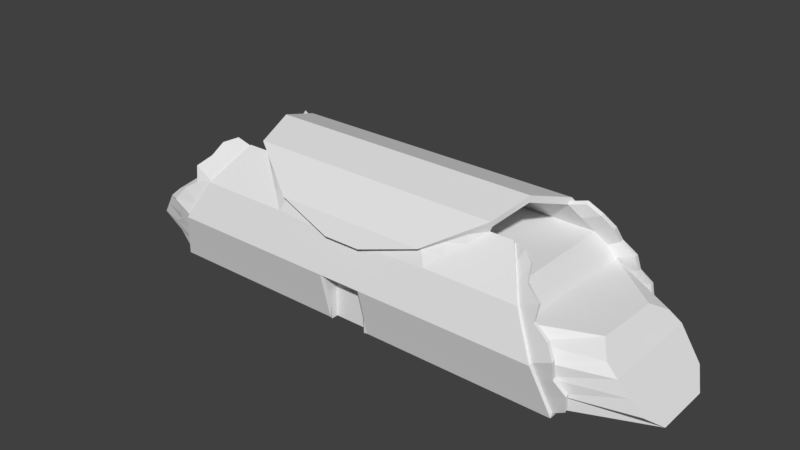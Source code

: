 # Source: BurritoHouse.blend  (saved by Blender 2.78.0; exported with 4.5.12 LTS)
import bpy
from mathutils import Matrix  # noqa: F401  (used for matrix-valued properties, if any)

bpy.ops.wm.read_factory_settings(use_empty=True)
scene = bpy.context.scene
scene.name = 'Scene'

# ---- collections
col_collection_1 = bpy.data.collections.new('Collection 1'); scene.collection.children.link(col_collection_1)

# ---- world
world_world = bpy.data.worlds.new('World'); scene.world = world_world
world_world.color = (0.05088, 0.05088, 0.05088)
world_world.use_sun_shadow = False
world_world.sun_shadow_jitter_overblur = 0.0
world_world.cycles.sampling_method = 'MANUAL'

# ---- meshes
me_cylinder = bpy.data.meshes.new('Cylinder')
me_cylinder.from_pydata([(1.201, 1.189, -3.567), (1.201, 1.189, 3.567), (0.3879, 1.38, -3.31), (0.3879, 1.38, 3.31), (-0.2409, 1.263, -2.94), (-0.2409, 1.263, 2.94), (-0.9694, 0.7592, -2.503), (-0.9694, 0.7592, 2.503), (1.201, 0.0, -3.567), (1.201, 0.0, 3.567), (1.201, -1.189, -3.567), (1.201, -1.189, 3.567), (0.3879, -1.38, -3.31), (0.3879, -1.38, 3.31), (-0.2696, -1.171, -2.94), (-0.2696, -1.171, 2.94), (-0.8629, -0.6473, -2.503), (-0.8629, -0.6473, 2.503), (-1.23, -0.02364, -2.318), (-1.23, -0.02364, 2.318), (-1.039, -0.6999, -2.155), (-1.039, -0.6999, 2.155), (-0.522, -1.163, -1.285), (-0.522, -1.163, 1.285), (-0.2409, -1.304, -0.315), (-0.2409, -1.304, 0.315), (1.086, 1.061, -3.569), (1.086, 1.061, 3.569), (0.3462, 1.236, -3.311), (0.3462, 1.236, 3.311), (-0.2192, 1.126, -2.941), (-0.2192, 1.126, 2.941), (-0.8892, 0.6703, -2.504), (-0.8892, 0.6703, 2.504), (1.086, -0.02068, -3.569), (1.086, -0.02068, 3.569), (1.086, -1.103, -3.569), (1.086, -1.103, 3.569), (0.3462, -1.277, -3.311), (0.3462, -1.277, 3.311), (-0.2592, -1.084, -2.941), (-0.2592, -1.084, 2.941), (-0.7922, -0.6099, -2.504), (-0.7922, -0.6099, 2.504), (-1.127, -0.0422, -2.319), (-1.127, -0.0422, 2.319), (-0.9522, -0.6578, -2.156), (-0.9522, -0.6578, 2.156), (-0.482, -1.079, -1.285), (-0.482, -1.079, 1.285), (-0.2261, -1.207, -0.3151), (-0.2261, -1.207, 0.3151), (1.201, 0.0, 0.3881), (1.201, 1.189, 0.3881), (0.3879, 1.38, 0.3601), (-0.2409, 1.263, 0.3199), (-0.9694, 0.7592, 0.2723), (1.201, -1.189, 0.3725), (0.3879, -1.38, 0.3725), (-0.2224, -1.188, 0.3199), (-0.8629, -0.6473, 0.2723), (-1.23, -0.02364, 0.2522), (-1.039, -0.6999, 0.2344), (-0.522, -1.163, 0.1398), (-0.2409, -1.304, 0.03427), (-0.8892, 0.6703, 0.2724), (-0.7922, -0.6099, 0.2724), (-1.127, -0.0422, 0.2523), (-0.9522, -0.6578, 0.2345), (-0.502, -1.121, 1.285), (-0.2261, -1.207, 0.03428), (1.201, 0.0, -0.3841), (1.201, 1.189, -0.3841), (0.3879, 1.38, -0.3564), (-0.2409, 1.263, -0.3166), (-0.9694, 0.7592, -0.2695), (1.201, -1.189, -0.368), (0.3879, -1.38, -0.368), (-0.2224, -1.188, -0.3166), (-0.8629, -0.6473, -0.2695), (-1.23, -0.02364, -0.2496), (-1.039, -0.6999, -0.232), (-0.522, -1.163, -0.1383), (-0.2409, -1.304, -0.03391), (-0.8892, 0.6703, -0.2696), (-0.7922, -0.6099, -0.2696), (-1.127, -0.0422, -0.2497), (-0.9522, -0.6578, -0.2321), (-0.9954, -0.6789, 2.155), (-0.2261, -1.207, -0.03393), (1.201, 0.0, 1.69), (1.201, 1.189, 1.69), (0.3879, 1.38, 1.567), (-0.2409, 1.263, 1.392), (-0.9694, 0.7592, 1.185), (1.201, -1.189, 1.69), (0.3879, -1.38, 1.567), (-0.2696, -1.171, 1.392), (-0.8629, -0.6473, 2.113), (-1.23, -0.02364, 1.098), (-1.039, -0.6999, 1.021), (-0.522, -1.163, 0.6085), (-0.2409, -1.304, 0.1492), (-0.8892, 0.6703, 1.186), (-0.7922, -0.6099, 1.186), (-1.127, -0.0422, 1.098), (-0.9522, -0.6578, 1.021), (1.143, -1.146, 3.568), (-0.2261, -1.207, 0.1492), (1.201, 0.0, -1.669), (1.201, 1.189, -1.669), (0.3879, 1.38, -1.549), (-0.2409, 1.263, -1.376), (-0.9694, 0.7592, -1.171), (1.201, -1.189, -1.669), (0.3879, -1.38, -1.549), (-0.2696, -1.171, -1.376), (-0.8629, -0.6473, -2.134), (-1.23, -0.02364, -1.085), (-1.039, -0.6999, -1.008), (-0.522, -1.163, -0.6012), (-0.2409, -1.304, -0.1474), (-0.8892, 0.6703, -1.172), (-0.7922, -0.6099, -1.172), (-1.127, -0.0422, -1.085), (-0.9522, -0.6578, -1.009), (0.3671, -1.329, 3.31), (-0.2261, -1.207, -0.1475), (-0.9293, 0.7147, -2.503), (-0.2301, 1.195, -2.941), (-1.178, -0.03292, -2.319), (-0.2335, -1.256, 0.315), (-0.2335, -1.256, -0.315), (-0.2301, 1.195, 2.941), (-0.9293, 0.7147, 2.503), (-1.178, -0.03292, 2.319), (0.3671, 1.308, -3.31), (1.143, 1.125, -3.568), (0.3671, -1.329, -3.31), (-0.2644, -1.127, -2.941), (-0.502, -1.121, -1.285), (1.143, 1.125, 3.568), (0.3671, 1.308, 3.31), (-0.2644, -1.127, 2.941), (1.143, -0.01034, -3.568), (1.143, -1.146, -3.568), (-0.9954, -0.6789, -2.155), (-0.8275, -0.6286, -2.503), (-0.8275, -0.6286, 2.503), (1.143, -0.01034, 3.568), (-0.8275, -0.6286, 0.2723), (-0.2335, -1.256, 0.03427), (-0.2335, -1.256, -0.03392), (-0.8275, -0.6286, -0.2695), (-0.8275, -0.6286, 1.65), (-0.2335, -1.256, 0.1492), (-0.2335, -1.256, -0.1474), (-0.8275, -0.6286, -1.653), (0.2174, 1.236, 3.615), (0.8243, 1.153, 3.755), (-0.3042, 1.164, 3.116), (-0.9263, 0.778, 2.736), (0.2174, -1.277, 3.615), (0.9413, -1.152, 3.787), (-0.388, -1.084, 3.245), (-0.7927, -0.6875, 2.721), (0.2382, -1.329, 3.614), (-0.315, 1.232, 3.115), (0.8816, 1.216, 3.754), (-0.3932, -1.127, 3.244), (-0.9664, 0.8224, 2.736), (0.9986, -1.196, 3.786), (0.2382, 1.308, 3.614), (-0.828, -0.7063, 2.72), (0.902, 1.112, -3.734), (0.1585, 1.236, -3.642), (-0.4268, 1.132, -3.326), (-0.8997, 0.789, -2.74), (0.883, -1.103, -3.739), (0.1585, -1.277, -3.642), (-0.4469, -1.084, -3.273), (-0.869, -0.6099, -2.799), (-0.9398, 0.8334, -2.739), (0.1793, 1.308, -3.642), (0.1793, -1.329, -3.642), (-0.9043, -0.6286, -2.799), (-0.4376, 1.2, -3.325), (0.9593, 1.176, -3.733), (-0.4521, -1.127, -3.272), (0.9403, -1.146, -3.738), (0.1687, -1.311, -3.186), (-0.05044, -1.241, -3.063), (-0.05044, -1.241, 3.063), (0.1687, -1.311, 3.186), (0.1444, -1.213, -3.188), (-0.05739, -1.148, -3.065), (-0.05739, -1.148, 3.065), (0.1444, -1.213, 3.188), (0.1687, -1.311, 0.3686), (-0.05044, -1.241, 0.3333), (0.1687, -1.311, -0.368), (-0.05044, -1.241, -0.3298), (0.1687, -1.311, 1.509), (-0.05044, -1.241, 1.451), (0.1687, -1.311, -1.491), (-0.05044, -1.241, -1.434), (-0.05391, -1.195, 3.064), (0.1566, -1.262, 3.187), (0.1566, -1.262, -3.187), (-0.05392, -1.195, -3.064), (-0.1348, -1.148, 3.223), (0.01558, -1.213, 3.491), (-0.1314, -1.194, 3.222), (0.02775, -1.262, 3.491), (-0.08399, -1.213, -3.434), (-0.2155, -1.148, -3.218), (-0.07182, -1.262, -3.433), (-0.2121, -1.195, -3.218), (-0.4674, -0.9965, -2.794), (-0.6651, -0.8219, -2.648), (-0.6651, -0.8219, 2.648), (-0.4674, -0.9965, 2.794), (-0.8664, -0.8544, -1.865), (-0.6942, -1.009, -1.575), (-0.6942, -1.009, 1.575), (-0.8664, -0.8544, 1.865), (-0.4369, -0.9258, -2.795), (-0.6146, -0.7678, -2.65), (-0.6146, -0.7678, 2.65), (-0.4369, -0.9258, 2.795), (-0.7955, -0.7983, -1.866), (-0.6388, -0.9389, -1.575), (-0.6388, -0.9389, 1.575), (-0.7955, -0.7983, 1.866), (-0.6146, -0.7678, 0.2883), (-0.4369, -0.9258, 0.3041), (-0.6942, -1.009, 0.1713), (-0.8664, -0.8544, 0.2029), (-0.6146, -0.7678, -0.2853), (-0.4369, -0.9258, -0.301), (-0.6942, -1.009, -0.1696), (-0.8664, -0.8544, -0.2008), (-0.4674, -0.9965, 1.633), (-0.6651, -0.8219, 1.873), (-0.6942, -1.009, 0.7458), (-0.8664, -0.8544, 0.8832), (-0.6146, -0.7678, 1.255), (-0.4369, -0.9258, 1.324), (-0.6146, -0.7678, -1.24), (-0.4369, -0.9258, -1.308), (-0.6942, -1.009, -0.737), (-0.8664, -0.8544, -0.8727), (-0.4674, -0.9965, -1.629), (-0.6651, -0.8219, -1.881), (-0.6665, -0.9738, -1.575), (-0.8309, -0.8263, -1.865), (-0.6398, -0.7949, 2.649), (-0.4521, -0.9612, 2.795), (-0.4521, -0.9612, -2.795), (-0.6398, -0.7949, -2.649), (-0.8309, -0.8263, 1.865), (-0.6665, -0.9738, 1.575), (-0.7002, -0.7548, 2.879), (-0.5078, -0.9145, 2.94), (-0.7255, -0.7818, 2.878), (-0.523, -0.9499, 2.939), (-0.6098, -0.9258, -3.082), (-0.8023, -0.7678, -2.981), (-0.625, -0.9612, -3.082), (-0.8276, -0.7949, -2.98), (0.9298, -1.252, -3.481), (0.6589, -1.316, -3.395), (0.6589, -1.316, 3.395), (0.9298, -1.252, 3.481), (0.8394, -1.161, -3.483), (0.5928, -1.219, -3.397), (0.5928, -1.219, 3.397), (0.8394, -1.161, 3.483), (0.9298, -1.252, 0.3725), (0.6589, -1.316, 0.3725), (0.9298, -1.252, -0.368), (0.6589, -1.316, -0.368), (0.9298, -1.252, 1.649), (0.6589, -1.316, 1.608), (0.9298, -1.252, -1.629), (0.6589, -1.316, -1.589), (0.8846, -1.207, -3.482), (0.6258, -1.268, -3.396), (0.6258, -1.268, 3.396), (0.8846, -1.207, 3.482), (0.501, -1.229, 3.614), (0.7106, -1.161, 3.787), (0.534, -1.278, 3.613), (0.7558, -1.207, 3.786), (0.6517, -1.161, -3.814), (0.5086, -1.219, -3.595), (0.6969, -1.207, -3.813), (0.5417, -1.268, -3.594), (-0.4837, 1.095, -2.794), (-0.7265, 0.927, -2.648), (-0.7265, 0.927, 2.648), (-0.4837, 1.095, 2.794), (-0.4425, 0.9743, -2.795), (-0.6659, 0.8223, -2.65), (-0.6659, 0.8223, 2.65), (-0.4425, 0.9743, 2.795), (-0.4425, 0.9743, 0.3041), (-0.6659, 0.8223, 0.2883), (-0.7265, 0.927, 0.2881), (-0.4837, 1.095, 0.304), (-0.4425, 0.9743, -0.301), (-0.6659, 0.8223, -0.2853), (-0.7265, 0.927, -0.2852), (-0.4837, 1.095, -0.3009), (-0.7265, 0.927, 1.254), (-0.4837, 1.095, 1.323), (-0.4425, 0.9743, 1.324), (-0.6659, 0.8223, 1.255), (-0.4425, 0.9743, -1.308), (-0.6659, 0.8223, -1.24), (-0.7265, 0.927, -1.239), (-0.4837, 1.095, -1.308), (-0.4631, 1.035, 2.795), (-0.6962, 0.8747, 2.649), (-0.6962, 0.8747, -2.649), (-0.4631, 1.035, -2.795), (-0.7947, 0.8223, 2.953), (-0.5714, 0.9743, 3.099), (-0.592, 1.035, 3.098), (-0.825, 0.8747, 2.953), (-0.6303, 0.9743, -3.127), (-0.7421, 0.8307, -2.869), (-0.7725, 0.8831, -2.869), (-0.6508, 1.035, -3.126), (0.1783, 1.341, -3.186), (-0.03127, 1.302, -3.063), (-0.03127, 1.302, 3.063), (0.1783, 1.341, 3.186), (0.1577, 1.199, -3.188), (-0.03076, 1.163, -3.065), (-0.03076, 1.163, 3.065), (0.1577, 1.199, 3.188), (-0.03127, 1.302, 0.3333), (0.1783, 1.341, 0.3467), (-0.03127, 1.302, -0.3298), (0.1783, 1.341, -0.3431), (-0.03127, 1.302, 1.451), (0.1783, 1.341, 1.509), (-0.03127, 1.302, -1.434), (0.1783, 1.341, -1.491), (0.168, 1.27, 3.187), (-0.03101, 1.232, 3.064), (-0.03101, 1.232, -3.064), (0.168, 1.27, -3.187), (-0.1596, 1.163, 3.368), (0.07904, 1.228, 3.406), (0.08934, 1.299, 3.406), (-0.1598, 1.232, 3.367), (0.07613, 1.209, -3.354), (-0.2185, 1.163, -3.396), (-0.2187, 1.232, -3.395), (0.08643, 1.28, -3.353), (0.9298, 1.252, -3.481), (0.6589, 1.316, -3.395), (0.6589, 1.316, 3.395), (0.9298, 1.252, 3.481), (0.8394, 1.119, -3.483), (0.5928, 1.177, -3.397), (0.5928, 1.177, 3.397), (0.8394, 1.119, 3.483), (0.6589, 1.316, 0.3694), (0.9298, 1.252, 0.3788), (0.6589, 1.316, -0.3656), (0.9298, 1.252, -0.3749), (0.6589, 1.316, 1.608), (0.9298, 1.252, 1.649), (0.6589, 1.316, -1.589), (0.9298, 1.252, -1.629), (0.8846, 1.186, 3.482), (0.6258, 1.247, 3.396), (0.6258, 1.247, -3.396), (0.8846, 1.186, -3.482), (0.464, 1.177, 3.701), (0.7357, 1.148, 3.682), (0.7809, 1.214, 3.681), (0.497, 1.247, 3.7), (0.673, 1.128, -3.756), (0.437, 1.186, -3.67), (0.4701, 1.255, -3.67), (0.7182, 1.194, -3.756), (-0.4397, 0.02426, 1.324), (-0.4397, 0.02426, 2.795), (-0.04407, 0.007298, 3.065), (-0.2392, 0.02129, 2.941), (-0.4397, 0.02426, 0.3041), (-0.4397, 0.02426, -0.301), (-0.4397, 0.02426, -1.308), (-0.4397, 0.02426, -2.795), (-0.2392, 0.02129, -2.941), (-0.04407, 0.007298, -3.065), (1.117, 0.4703, 4.866), (1.117, -0.01853, 4.866), (0.8818, 0.77, 4.683), (0.2635, 0.8253, 4.126), (0.4121, 0.8505, 4.317), (1.117, -0.5073, 4.866), (0.8818, -0.8071, 4.683), (0.2483, -0.843, 4.12), (0.4121, -0.8875, 4.317), (0.08448, -0.5695, 3.922), (0.647, -0.8473, 4.5), (0.1148, 0.5712, 3.934), (0.647, 0.8102, 4.5), (0.09965, 0.000828, 3.928), (0.2559, -0.008849, 4.123), (0.4121, -0.01853, 4.317), (0.647, -0.01853, 4.5), (0.8818, -0.01853, 4.683), (1.166, -0.01663, -4.844), (1.166, 0.4305, -4.844), (0.7396, 0.7467, -4.542), (0.5266, 0.7838, -4.391), (1.166, -0.4574, -4.844), (0.7396, -0.78, -4.542), (0.5266, -0.8171, -4.391), (0.3669, -0.776, -4.217), (0.2072, -0.523, -4.043), (0.9527, -0.743, -4.693), (0.3797, 0.7606, -4.221), (0.2328, 0.5191, -4.05), (0.9527, 0.7097, -4.693), (0.22, 0.001194, -4.046), (0.3733, -0.007719, -4.219), (0.5266, -0.01663, -4.391), (0.7396, -0.01663, -4.542), (0.9527, -0.01663, -4.693), (1.201, -0.2971, -3.567), (1.201, -0.5943, -3.567), (1.201, -0.8914, -3.567), (1.201, -0.8914, 3.567), (1.201, -0.5943, 3.567), (1.201, -0.2971, 3.567), (1.086, -0.2911, -3.569), (1.086, -0.5616, -3.569), (1.086, -0.8321, -3.569), (1.086, -0.8321, 3.569), (1.086, -0.5616, 3.569), (1.086, -0.2911, 3.569), (1.201, -0.2971, 0.3881), (1.201, -0.5943, 0.3881), (1.201, -0.8914, 0.3725), (1.201, -0.2971, -0.3841), (1.201, -0.5943, -0.3841), (1.201, -0.8914, -0.368), (1.201, -0.2971, 1.69), (1.201, -0.5943, 1.69), (1.201, -0.8914, 1.69), (1.201, -0.2971, -1.669), (1.201, -0.5943, -1.669), (1.201, -0.8914, -1.669), (1.143, -0.8617, 3.568), (1.143, -0.5779, 3.568), (1.143, -0.2941, 3.568), (1.143, -0.2941, -3.568), (1.143, -0.5779, -3.568), (1.143, -0.8617, -3.568), (-0.4376, -0.6883, 1.324), (-0.4383, -0.4508, 1.324), (-0.439, -0.2133, 1.324), (-0.4376, -0.6883, 2.795), (-0.4383, -0.4508, 2.795), (-0.439, -0.2132, 2.795), (-0.2442, -0.255, 2.941), (-0.2492, -0.5312, 2.941), (-0.2542, -0.8075, 2.941), (-0.05406, -0.8593, 3.065), (-0.05073, -0.5704, 3.065), (-0.0474, -0.2816, 3.065), (-0.2442, -0.255, -2.941), (-0.2492, -0.5312, -2.941), (-0.2542, -0.8075, -2.941), (-0.4376, -0.6883, 0.3041), (-0.4383, -0.4508, 0.3041), (-0.439, -0.2133, 0.3041), (-0.4376, -0.6883, -0.301), (-0.4383, -0.4508, -0.301), (-0.439, -0.2133, -0.301), (-0.4376, -0.6883, -1.308), (-0.4383, -0.4508, -1.308), (-0.439, -0.2133, -1.308), (-0.4376, -0.6883, -2.795), (-0.4383, -0.4508, -2.795), (-0.439, -0.2133, -2.795), (-0.05406, -0.8593, -3.065), (-0.05073, -0.5704, -3.065), (-0.0474, -0.2816, -3.065), (1.117, -0.3851, 4.866), (1.117, -0.2629, 4.866), (1.117, -0.1407, 4.866), (0.4121, -0.2358, 4.317), (0.4121, -0.453, 4.317), (0.4121, -0.6703, 4.317), (0.8818, -0.6099, 4.683), (0.8818, -0.4128, 4.683), (0.8818, -0.2157, 4.683), (0.647, -0.6401, 4.5), (0.647, -0.4329, 4.5), (0.647, -0.2257, 4.5), (0.2502, -0.6344, 4.121), (0.2521, -0.4259, 4.121), (0.254, -0.2174, 4.122), (0.08827, -0.4269, 3.924), (0.09207, -0.2843, 3.925), (0.09586, -0.1418, 3.927), (1.166, -0.1268, -4.844), (1.166, -0.237, -4.844), (1.166, -0.3472, -4.844), (0.5266, -0.2167, -4.391), (0.5266, -0.4169, -4.391), (0.5266, -0.617, -4.391), (0.2104, -0.392, -4.043), (0.2136, -0.2609, -4.044), (0.2168, -0.1299, -4.045), (0.3685, -0.5839, -4.217), (0.3701, -0.3919, -4.218), (0.3717, -0.1998, -4.218), (0.7396, -0.5892, -4.542), (0.7396, -0.3983, -4.542), (0.7396, -0.2075, -4.542), (0.9527, -0.5614, -4.693), (0.9527, -0.3798, -4.693), (0.9527, -0.1982, -4.693), (0.6785, -1.278, 0.3189), (0.4467, -1.332, 0.3189), (1.201, -1.202, 0.3189), (1.201, -1.202, -0.3144), (0.4467, -1.332, -0.3144), (0.6785, -1.278, -0.3144), (0.9102, -1.223, 0.3189), (0.9102, -1.223, -0.3144), (0.6785, -1.089, 0.3189), (0.4467, -1.089, 0.3189), (1.201, -1.089, 0.3189), (1.201, -1.089, -0.3144), (0.4467, -1.089, -0.3144), (0.6785, -1.089, -0.3144), (0.9102, -1.089, 0.3189), (0.9102, -1.089, -0.3144), (1.201, -1.04, -3.567), (1.086, -0.9673, -3.569), (1.201, -1.04, 0.3725), (1.201, -1.04, -0.368), (1.201, -1.04, 1.69), (1.201, -1.04, -1.669), (1.143, -1.004, -3.568), (-0.2567, -0.9456, 2.941), (-0.2567, -0.9456, -2.941), (0.4121, -0.7789, 4.317), (1.166, -0.4023, -4.844), (0.5266, -0.717, -4.391), (1.201, -1.04, 3.567), (1.086, -0.9673, 3.569), (1.143, -1.004, 3.568), (-0.4372, -0.807, 1.324), (-0.4372, -0.807, 2.795), (-0.05572, -1.004, 3.065), (-0.4372, -0.807, 0.3041), (-0.4372, -0.807, -0.301), (-0.4372, -0.807, -1.308), (-0.4372, -0.807, -2.795), (-0.05572, -1.004, -3.065), (1.117, -0.4462, 4.866), (0.8818, -0.7085, 4.683), (0.647, -0.7437, 4.5), (0.2493, -0.7387, 4.12), (0.08638, -0.4982, 3.923), (0.2088, -0.4575, -4.043), (0.3677, -0.68, -4.217), (0.7396, -0.6846, -4.542), (0.9527, -0.6522, -4.693)], [], [(109, 8, 0, 110), (376, 363, 2, 111), (348, 335, 4, 112), (320, 299, 6, 113), (553, 114, 10, 548), (285, 115, 12, 271), (205, 116, 14, 191), (253, 117, 16, 219), (113, 6, 18, 118), (118, 18, 20, 119), (250, 223, 22, 120), (120, 22, 24, 121), (319, 122, 32, 303), (248, 227, 42, 123), (122, 124, 44, 32), (124, 125, 46, 44), (223, 254, 140, 22), (60, 150, 153, 79), (197, 211, 162, 39), (260, 233, 47, 88), (366, 386, 174, 26), (128, 32, 44, 130), (155, 108, 51, 131), (368, 382, 158, 29), (135, 45, 33, 134), (352, 360, 186, 129), (128, 182, 177, 32), (140, 48, 50, 132), (378, 384, 168, 141), (304, 326, 161, 33), (131, 51, 49, 69), (463, 442, 34, 144), (130, 44, 46, 146), (157, 123, 42, 147), (562, 561, 37, 107), (88, 47, 45, 135), (26, 174, 187, 137), (302, 330, 176, 30), (206, 212, 169, 143), (277, 291, 163, 37), (144, 34, 26, 137), (258, 268, 188, 139), (254, 231, 48, 140), (141, 27, 35, 149), (154, 104, 66, 150), (152, 89, 70, 151), (17, 148, 154, 98), (1, 141, 149, 9), (105, 106, 68, 67), (103, 105, 67, 65), (246, 234, 66, 104), (317, 103, 65, 307), (101, 63, 64, 102), (244, 236, 63, 101), (99, 61, 62, 100), (94, 56, 61, 99), (220, 256, 148, 17), (203, 97, 59, 199), (283, 96, 58, 279), (552, 95, 57, 550), (314, 308, 56, 94), (346, 342, 55, 93), (374, 370, 54, 92), (90, 52, 53, 91), (156, 127, 89, 152), (150, 66, 85, 153), (64, 151, 155, 102), (98, 154, 150, 60), (67, 68, 87, 86), (65, 67, 86, 84), (234, 238, 85, 66), (307, 65, 84, 311), (63, 82, 83, 64), (236, 240, 82, 63), (61, 80, 81, 62), (56, 75, 80, 61), (337, 350, 142, 3), (199, 59, 78, 201), (280, 539, 537, 281), (10, 145, 554, 548), (308, 312, 75, 56), (342, 344, 74, 55), (370, 372, 73, 54), (52, 71, 72, 53), (9, 90, 91, 1), (364, 374, 92, 3), (336, 346, 93, 5), (300, 314, 94, 7), (560, 11, 95, 552), (272, 13, 96, 283), (192, 15, 97, 203), (220, 17, 98, 243), (7, 94, 99, 19), (19, 99, 100, 21), (224, 244, 101, 23), (23, 101, 102, 25), (304, 33, 103, 317), (228, 246, 104, 43), (33, 45, 105, 103), (45, 47, 106, 105), (83, 152, 151, 64), (24, 132, 156, 121), (148, 43, 104, 154), (151, 70, 108, 155), (132, 50, 127, 156), (153, 85, 123, 157), (79, 153, 157, 117), (121, 156, 152, 83), (86, 87, 125, 124), (84, 86, 124, 122), (238, 248, 123, 85), (311, 84, 122, 319), (82, 120, 121, 83), (240, 250, 120, 82), (80, 118, 119, 81), (75, 113, 118, 80), (8, 144, 137, 0), (201, 78, 116, 205), (281, 77, 115, 285), (551, 76, 114, 553), (312, 320, 113, 75), (344, 348, 112, 74), (372, 376, 111, 73), (71, 109, 110, 72), (51, 59, 97, 49), (233, 243, 98, 47), (47, 98, 60, 106), (89, 127, 50, 78, 59, 51, 108, 70), (116, 78, 50, 48), (252, 116, 48, 231), (125, 79, 117, 46), (87, 79, 125), (68, 106, 60), (68, 60, 79, 87), (270, 286, 145, 10), (218, 258, 139, 14), (335, 352, 129, 4), (21, 88, 135, 19), (560, 562, 107, 11), (117, 157, 147, 16), (18, 130, 146, 20), (436, 463, 144, 8), (25, 131, 69, 23), (192, 206, 143, 15), (365, 378, 141, 1), (22, 140, 132, 24), (190, 208, 138, 12), (363, 380, 136, 2), (19, 135, 134, 7), (301, 322, 133, 5), (102, 155, 131, 25), (6, 128, 130, 18), (299, 324, 128, 6), (225, 260, 88, 21), (272, 288, 126, 13), (292, 290, 162, 166), (328, 327, 160, 167), (384, 383, 159, 168), (212, 210, 164, 169), (356, 355, 158, 172), (264, 262, 165, 173), (37, 163, 171, 107), (288, 292, 166, 126), (33, 161, 170, 134), (256, 264, 173, 148), (148, 173, 165, 43), (340, 354, 160, 31), (229, 263, 164, 41), (350, 356, 172, 142), (141, 168, 159, 27), (322, 328, 167, 133), (332, 331, 177, 182), (388, 387, 175, 183), (216, 214, 179, 184), (360, 359, 176, 186), (268, 266, 180, 188), (296, 294, 178, 189), (195, 215, 180, 40), (324, 332, 182, 128), (145, 189, 178, 36), (286, 296, 189, 145), (208, 216, 184, 138), (380, 388, 183, 136), (338, 358, 175, 28), (227, 267, 181, 42), (42, 181, 185, 147), (275, 295, 179, 38), (139, 188, 217, 209), (209, 217, 216, 208), (38, 179, 214, 194), (194, 214, 215, 195), (188, 180, 215, 217), (217, 215, 214, 216), (166, 162, 211, 213), (213, 211, 210, 212), (14, 139, 209, 191), (191, 209, 208, 190), (13, 126, 207, 193), (193, 207, 206, 192), (77, 200, 204, 115), (200, 201, 205, 204), (13, 193, 202, 96), (193, 192, 203, 202), (58, 198, 200, 77), (198, 199, 201, 200), (96, 202, 198, 58), (202, 203, 199, 198), (126, 166, 213, 207), (207, 213, 212, 206), (41, 164, 210, 196), (196, 210, 211, 197), (115, 204, 190, 12), (204, 205, 191, 190), (40, 180, 266, 226), (226, 266, 267, 227), (185, 181, 267, 269), (269, 267, 266, 268), (43, 165, 262, 228), (228, 262, 263, 229), (143, 169, 265, 257), (257, 265, 264, 256), (169, 164, 263, 265), (265, 263, 262, 264), (23, 69, 261, 224), (224, 261, 260, 225), (16, 147, 259, 219), (219, 259, 258, 218), (117, 253, 230, 46), (253, 252, 231, 230), (49, 97, 242, 232), (232, 242, 243, 233), (81, 119, 251, 241), (241, 251, 250, 240), (239, 249, 248, 238), (229, 247, 246, 228), (21, 100, 245, 225), (225, 245, 244, 224), (15, 221, 242, 97), (221, 220, 243, 242), (62, 81, 241, 237), (237, 241, 240, 236), (235, 239, 238, 234), (15, 143, 257, 221), (221, 257, 256, 220), (100, 62, 237, 245), (245, 237, 236, 244), (247, 235, 234, 246), (146, 46, 230, 255), (255, 230, 231, 254), (147, 185, 269, 259), (259, 269, 268, 258), (69, 49, 232, 261), (261, 232, 233, 260), (20, 146, 255, 222), (222, 255, 254, 223), (249, 226, 227, 248), (119, 20, 222, 251), (251, 222, 223, 250), (116, 252, 218, 14), (252, 253, 219, 218), (36, 178, 294, 274), (274, 294, 295, 275), (138, 184, 297, 287), (287, 297, 296, 286), (184, 179, 295, 297), (297, 295, 294, 296), (107, 171, 293, 289), (289, 293, 292, 288), (171, 163, 291, 293), (293, 291, 290, 292), (11, 107, 289, 273), (273, 289, 288, 272), (12, 138, 287, 271), (271, 287, 286, 270), (76, 280, 284, 114), (280, 281, 285, 284), (11, 273, 282, 95), (273, 272, 283, 282), (37, 561, 571, 405), (58, 533, 532, 279), (95, 282, 278, 57), (282, 283, 279, 278), (39, 162, 290, 276), (276, 290, 291, 277), (114, 284, 270, 10), (284, 285, 271, 270), (129, 186, 333, 325), (325, 333, 332, 324), (186, 176, 330, 333), (333, 330, 331, 332), (134, 170, 329, 323), (323, 329, 328, 322), (170, 161, 326, 329), (329, 326, 327, 328), (4, 129, 325, 298), (298, 325, 324, 299), (7, 134, 323, 300), (300, 323, 322, 301), (74, 112, 321, 313), (313, 321, 320, 312), (310, 311, 319, 318), (305, 304, 317, 316), (5, 93, 315, 301), (301, 315, 314, 300), (55, 74, 313, 309), (309, 313, 312, 308), (306, 307, 311, 310), (93, 55, 309, 315), (315, 309, 308, 314), (316, 317, 307, 306), (32, 177, 331, 303), (303, 331, 330, 302), (31, 160, 327, 305), (305, 327, 326, 304), (318, 319, 303, 302), (112, 4, 298, 321), (321, 298, 299, 320), (30, 176, 359, 339), (339, 359, 358, 338), (183, 175, 358, 361), (361, 358, 359, 360), (133, 167, 357, 351), (351, 357, 356, 350), (29, 158, 355, 341), (341, 355, 354, 340), (167, 160, 354, 357), (357, 354, 355, 356), (2, 136, 353, 334), (334, 353, 352, 335), (73, 111, 349, 345), (345, 349, 348, 344), (3, 92, 347, 337), (337, 347, 346, 336), (54, 73, 345, 343), (343, 345, 344, 342), (5, 133, 351, 336), (336, 351, 350, 337), (92, 54, 343, 347), (347, 343, 342, 346), (136, 183, 361, 353), (353, 361, 360, 352), (111, 2, 334, 349), (349, 334, 335, 348), (137, 187, 389, 381), (381, 389, 388, 380), (187, 174, 386, 389), (389, 386, 387, 388), (172, 158, 382, 385), (385, 382, 383, 384), (0, 137, 381, 362), (362, 381, 380, 363), (3, 142, 379, 364), (364, 379, 378, 365), (72, 110, 377, 373), (373, 377, 376, 372), (1, 91, 375, 365), (365, 375, 374, 364), (53, 72, 373, 371), (371, 373, 372, 370), (91, 53, 371, 375), (375, 371, 370, 374), (142, 172, 385, 379), (379, 385, 384, 378), (27, 159, 383, 369), (369, 383, 382, 368), (28, 175, 387, 367), (367, 387, 386, 366), (110, 0, 362, 377), (377, 362, 363, 376), (390, 391, 305, 316), (564, 563, 247, 229), (447, 35, 401, 498), (340, 411, 403, 341), (39, 408, 407, 197), (369, 402, 400, 27), (197, 407, 409, 196), (393, 392, 340, 31), (391, 393, 31, 305), (471, 472, 393, 391), (472, 477, 392, 393), (368, 412, 402, 369), (29, 404, 412, 368), (277, 406, 410, 276), (477, 513, 413, 392), (277, 37, 405, 406), (563, 566, 235, 247), (566, 567, 239, 235), (567, 568, 249, 239), (568, 569, 226, 249), (556, 40, 226, 569), (570, 195, 40, 556), (26, 34, 418, 419), (274, 275, 423, 427), (36, 274, 427, 422), (549, 36, 422, 558), (495, 399, 431, 522), (339, 338, 428, 429), (28, 367, 420, 421), (338, 28, 421, 428), (194, 195, 426, 425), (367, 366, 430, 420), (339, 399, 398, 30), (30, 398, 397, 302), (397, 396, 318, 302), (396, 395, 310, 318), (395, 394, 306, 310), (394, 390, 316, 306), (402, 417, 401, 400), (416, 417, 402, 412), (415, 416, 412, 404), (414, 415, 404, 403), (413, 414, 403, 411), (513, 510, 414, 413), (510, 499, 415, 414), (499, 507, 416, 415), (507, 504, 417, 416), (504, 498, 401, 417), (341, 403, 404, 29), (392, 413, 411, 340), (276, 410, 408, 39), (27, 400, 401, 35), (577, 425, 426, 576), (559, 424, 425, 577), (578, 423, 424, 559), (579, 427, 423, 578), (579, 558, 422, 427), (418, 435, 430, 419), (430, 435, 434, 420), (420, 434, 433, 421), (421, 433, 432, 428), (428, 432, 431, 429), (275, 38, 424, 423), (366, 26, 419, 430), (38, 194, 425, 424), (399, 339, 429, 431), (435, 418, 514, 531), (531, 514, 515, 530), (530, 515, 516, 529), (435, 531, 528, 434), (531, 530, 527, 528), (530, 529, 526, 527), (434, 528, 517, 433), (528, 527, 518, 517), (527, 526, 519, 518), (433, 517, 525, 432), (517, 518, 524, 525), (518, 519, 523, 524), (432, 525, 522, 431), (525, 524, 521, 522), (524, 523, 520, 521), (572, 571, 496, 502), (502, 496, 497, 503), (503, 497, 498, 504), (573, 572, 502, 505), (505, 502, 503, 506), (506, 503, 504, 507), (557, 573, 505, 501), (501, 505, 506, 500), (500, 506, 507, 499), (574, 557, 501, 508), (508, 501, 500, 509), (509, 500, 499, 510), (575, 574, 508, 511), (511, 508, 509, 512), (512, 509, 510, 513), (570, 493, 520, 576), (493, 494, 521, 520), (494, 495, 522, 521), (34, 442, 514, 418), (442, 443, 515, 514), (443, 444, 516, 515), (399, 495, 478, 398), (495, 494, 479, 478), (494, 493, 480, 479), (398, 478, 492, 397), (478, 479, 491, 492), (479, 480, 490, 491), (396, 397, 492, 489), (489, 492, 491, 488), (488, 491, 490, 487), (395, 396, 489, 486), (486, 489, 488, 485), (485, 488, 487, 484), (394, 395, 486, 483), (483, 486, 485, 482), (482, 485, 484, 481), (390, 394, 483, 468), (468, 483, 482, 467), (467, 482, 481, 466), (565, 575, 511, 475), (475, 511, 512, 476), (476, 512, 513, 477), (555, 565, 475, 474), (474, 475, 476, 473), (473, 476, 477, 472), (564, 555, 474, 469), (469, 474, 473, 470), (470, 473, 472, 471), (561, 445, 496, 571), (445, 446, 497, 496), (446, 447, 498, 497), (391, 390, 468, 471), (471, 468, 467, 470), (470, 467, 466, 469), (548, 554, 465, 438), (438, 465, 464, 437), (437, 464, 463, 436), (9, 149, 462, 441), (441, 462, 461, 440), (440, 461, 460, 439), (71, 451, 457, 109), (451, 452, 458, 457), (452, 453, 459, 458), (9, 441, 454, 90), (441, 440, 455, 454), (440, 439, 456, 455), (52, 448, 451, 71), (448, 449, 452, 451), (449, 450, 453, 452), (90, 454, 448, 52), (454, 455, 449, 448), (455, 456, 450, 449), (149, 35, 447, 462), (462, 447, 446, 461), (461, 446, 445, 460), (554, 549, 444, 465), (465, 444, 443, 464), (464, 443, 442, 463), (109, 457, 436, 8), (457, 458, 437, 436), (458, 459, 438, 437), (536, 544, 541, 533), (538, 546, 542, 534), (535, 543, 547, 539), (279, 532, 538, 278), (281, 537, 536, 77), (77, 536, 533, 58), (76, 535, 539, 280), (278, 538, 534, 57), (540, 541, 544, 545), (542, 546, 547, 543), (546, 540, 545, 547), (533, 541, 540, 532), (539, 547, 545, 537), (532, 540, 546, 538), (537, 545, 544, 536), (145, 36, 549, 554), (229, 41, 555, 564), (41, 196, 565, 555), (196, 409, 575, 565), (195, 570, 576, 426), (409, 407, 574, 575), (407, 408, 557, 574), (408, 410, 573, 557), (410, 406, 572, 573), (406, 405, 571, 572), (529, 516, 558, 579), (529, 579, 578, 526), (526, 578, 559, 519), (519, 559, 577, 523), (523, 577, 576, 520), (444, 549, 558, 516), (493, 570, 556, 480), (480, 556, 569, 490), (487, 490, 569, 568), (484, 487, 568, 567), (481, 484, 567, 566), (466, 481, 566, 563), (469, 466, 563, 564), (439, 460, 562, 560), (453, 551, 553, 459), (439, 560, 552, 456), (456, 552, 550, 450), (460, 445, 561, 562), (459, 553, 548, 438), (550, 57, 534, 542), (76, 551, 543, 535), (543, 551, 550, 542), (453, 450, 550, 551)])
_uv = me_cylinder.uv_layers.new(name='UVMap')
_uv.uv.foreach_set('vector', [0.621, 0.2811, 0.7391, 0.2926, 0.7128, 0.3606, 0.614, 0.3534, 0.6075, 0.3843, 0.709, 0.3913, 0.7021, 0.4061, 0.6041, 0.4004, 0.5962, 0.4238, 0.6882, 0.4304, 0.6798, 0.4419, 0.5922, 0.4356, 0.5824, 0.4671, 0.6607, 0.4754, 0.6489, 0.49, 0.5774, 0.4829, 0.6263, 0.2156, 0.627, 0.2063, 0.7424, 0.2172, 0.7444, 0.2254, 0.6251, 0.1696, 0.6241, 0.1499, 0.738, 0.163, 0.7433, 0.1807, 0.6192, 0.1183, 0.6168, 0.1018, 0.7205, 0.1147, 0.7276, 0.1303, 0.6555, 0.06998, 0.6751, 0.05444, 0.7, 0.05782, 0.7074, 0.07691, 0.5774, 0.4829, 0.6489, 0.49, 0.6288, 0.5284, 0.5695, 0.5254, 0.5695, 0.5254, 0.6288, 0.5284, 0.617, 0.5591, 0.5639, 0.5621, 0.5502, 0.5849, 0.593, 0.5851, 0.5771, 0.5961, 0.5431, 0.5969, 0.5431, 0.5969, 0.5771, 0.5961, 0.5287, 0.6147, 0.5195, 0.6157, 0.1781, 0.1381, 0.1686, 0.1405, 0.1686, 0.0935, 0.1781, 0.08836, 0.1051, 0.1381, 0.1051, 0.08836, 0.1135, 0.0935, 0.1135, 0.1405, 0.1686, 0.1405, 0.1421, 0.1435, 0.1421, 0.1, 0.1686, 0.0935, 0.1421, 0.1435, 0.1195, 0.1462, 0.1195, 0.1058, 0.1421, 0.1, 0.593, 0.5851, 0.5946, 0.5869, 0.5785, 0.5981, 0.5771, 0.5961, 0.1163, 0.1914, 0.1149, 0.1914, 0.1149, 0.1723, 0.1163, 0.1723, 0.5804, 0.8402, 0.5694, 0.8711, 0.5488, 0.8718, 0.5498, 0.8376, 0.4159, 0.5674, 0.4142, 0.569, 0.4049, 0.5539, 0.407, 0.5529, 0.4921, 0.6778, 0.5064, 0.7072, 0.4879, 0.705, 0.4636, 0.6972, 0.6512, 0.4924, 0.653, 0.4951, 0.6332, 0.5314, 0.6311, 0.5299, 0.5012, 0.6181, 0.5007, 0.621, 0.4907, 0.6186, 0.4916, 0.6161, 0.1348, 0.9041, 0.1381, 0.872, 0.1588, 0.8687, 0.1672, 0.9009, 0.397, 0.5223, 0.3949, 0.5236, 0.378, 0.4865, 0.3799, 0.484, 0.6103, 0.7659, 0.6226, 0.7269, 0.6416, 0.7284, 0.6401, 0.7734, 0.7476, 0.7282, 0.7234, 0.7295, 0.7235, 0.7247, 0.7493, 0.722, 0.5785, 0.5981, 0.5799, 0.6001, 0.5303, 0.6199, 0.5295, 0.6173, 0.09173, 0.8466, 0.1066, 0.8671, 0.09753, 0.8704, 0.06935, 0.8751, 0.3265, 0.9044, 0.3129, 0.8747, 0.3331, 0.8758, 0.3587, 0.883, 0.4916, 0.6161, 0.4907, 0.6186, 0.4427, 0.5953, 0.4443, 0.5933, 0.7462, 0.2747, 0.75, 0.2755, 0.7466, 0.2933, 0.7428, 0.2929, 0.6311, 0.5299, 0.6332, 0.5314, 0.6208, 0.5613, 0.6188, 0.5602, 0.1149, 0.1235, 0.1135, 0.1405, 0.1135, 0.0935, 0.1149, 0.09352, 0.2921, 0.2298, 0.2881, 0.2319, 0.2893, 0.2225, 0.2939, 0.2201, 0.407, 0.5529, 0.4049, 0.5539, 0.3949, 0.5236, 0.397, 0.5223, 0.4636, 0.6972, 0.4879, 0.705, 0.4835, 0.7104, 0.458, 0.7068, 0.6843, 0.6836, 0.6707, 0.7226, 0.643, 0.7228, 0.6456, 0.6768, 0.608, 0.9019, 0.6045, 0.8775, 0.6333, 0.8764, 0.6386, 0.9032, 0.4841, 0.8364, 0.4926, 0.866, 0.4782, 0.8661, 0.4565, 0.8583, 0.7428, 0.2929, 0.7466, 0.2933, 0.7219, 0.3577, 0.717, 0.3602, 0.3071, 0.6785, 0.2989, 0.7189, 0.2721, 0.7165, 0.2681, 0.6775, 0.5946, 0.5869, 0.5962, 0.5887, 0.5799, 0.6001, 0.5785, 0.5981, 0.3247, 0.3527, 0.3202, 0.3507, 0.295, 0.2931, 0.2986, 0.2927, 0.1149, 0.24, 0.1135, 0.2236, 0.1135, 0.1914, 0.1149, 0.1914, 0.5126, 0.6189, 0.5126, 0.6221, 0.5081, 0.6219, 0.5083, 0.6188, 0.1163, 0.2701, 0.1149, 0.2701, 0.1149, 0.24, 0.1163, 0.2564, 0.3287, 0.3531, 0.3247, 0.3527, 0.2986, 0.2927, 0.302, 0.2923, 0.1421, 0.2206, 0.1195, 0.2178, 0.1195, 0.1901, 0.1421, 0.1907, 0.1686, 0.2236, 0.1421, 0.2206, 0.1421, 0.1907, 0.1686, 0.1914, 0.1051, 0.2261, 0.1051, 0.192, 0.1135, 0.1914, 0.1135, 0.2236, 0.1781, 0.2261, 0.1686, 0.2236, 0.1686, 0.1914, 0.1781, 0.192, 0.4791, 0.5947, 0.5036, 0.597, 0.5085, 0.6158, 0.5016, 0.6151, 0.4728, 0.5822, 0.5026, 0.5844, 0.5036, 0.597, 0.4791, 0.5947, 0.4574, 0.5219, 0.5006, 0.5232, 0.5004, 0.5601, 0.4607, 0.5586, 0.4521, 0.4795, 0.5005, 0.4796, 0.5006, 0.5232, 0.4574, 0.5219, 0.3268, 0.08151, 0.3244, 0.0808, 0.3306, 0.06239, 0.3333, 0.06241, 0.4142, 0.1193, 0.4161, 0.1028, 0.4936, 0.09874, 0.4932, 0.112, 0.4092, 0.1702, 0.4099, 0.1508, 0.4917, 0.1448, 0.4923, 0.164, 0.4085, 0.2169, 0.4074, 0.2062, 0.494, 0.2014, 0.494, 0.2112, 0.448, 0.4636, 0.4999, 0.4638, 0.5005, 0.4796, 0.4521, 0.4795, 0.4365, 0.4206, 0.498, 0.42, 0.4986, 0.4318, 0.4399, 0.4323, 0.4271, 0.3819, 0.4961, 0.3807, 0.4966, 0.3963, 0.4298, 0.3976, 0.4144, 0.2805, 0.494, 0.2768, 0.4949, 0.349, 0.4218, 0.3521, 0.5197, 0.6187, 0.52, 0.6217, 0.5126, 0.6221, 0.5126, 0.6189, 0.1149, 0.1914, 0.1135, 0.1914, 0.1135, 0.1723, 0.1149, 0.1723, 0.5085, 0.6158, 0.5083, 0.6188, 0.5012, 0.6181, 0.5016, 0.6151, 0.1163, 0.2564, 0.1149, 0.24, 0.1149, 0.1914, 0.1163, 0.1914, 0.1421, 0.1907, 0.1195, 0.1901, 0.1195, 0.1736, 0.1421, 0.173, 0.1686, 0.1914, 0.1421, 0.1907, 0.1421, 0.173, 0.1686, 0.1723, 0.1051, 0.192, 0.1051, 0.1718, 0.1135, 0.1723, 0.1135, 0.1914, 0.1781, 0.192, 0.1686, 0.1914, 0.1686, 0.1723, 0.1781, 0.1718, 0.5036, 0.597, 0.5189, 0.5975, 0.5126, 0.6159, 0.5085, 0.6158, 0.5026, 0.5844, 0.5207, 0.585, 0.5189, 0.5975, 0.5036, 0.597, 0.5006, 0.5232, 0.5267, 0.524, 0.5245, 0.561, 0.5004, 0.5601, 0.5005, 0.4796, 0.5293, 0.4804, 0.5267, 0.524, 0.5006, 0.5232, 0.3415, 0.4093, 0.3385, 0.412, 0.3332, 0.3995, 0.3365, 0.3972, 0.4932, 0.112, 0.4936, 0.09874, 0.5414, 0.09907, 0.5418, 0.1119, 0.09424, 0.4487, 0.1028, 0.4522, 0.09545, 0.4857, 0.08579, 0.4877, 0.7424, 0.2172, 0.7465, 0.2171, 0.7484, 0.2273, 0.7444, 0.2254, 0.4999, 0.4638, 0.5307, 0.4646, 0.5293, 0.4804, 0.5005, 0.4796, 0.498, 0.42, 0.5347, 0.4208, 0.5336, 0.4325, 0.4986, 0.4318, 0.4961, 0.3807, 0.5379, 0.3812, 0.5369, 0.397, 0.4966, 0.3963, 0.494, 0.2768, 0.5414, 0.2771, 0.5399, 0.3492, 0.4949, 0.349, 0.302, 0.2923, 0.4144, 0.2805, 0.4218, 0.3521, 0.3287, 0.3531, 0.3309, 0.3826, 0.4271, 0.3819, 0.4298, 0.3976, 0.3365, 0.3972, 0.3483, 0.4215, 0.4365, 0.4206, 0.4399, 0.4323, 0.3556, 0.4331, 0.3719, 0.4668, 0.448, 0.4636, 0.4521, 0.4795, 0.3824, 0.4819, 0.296, 0.228, 0.2978, 0.22, 0.4074, 0.2062, 0.4085, 0.2169, 0.2957, 0.1846, 0.3002, 0.1672, 0.4099, 0.1508, 0.4092, 0.1702, 0.309, 0.1348, 0.3154, 0.1193, 0.4161, 0.1028, 0.4142, 0.1193, 0.3268, 0.08151, 0.3333, 0.06241, 0.3591, 0.05783, 0.3782, 0.07249, 0.3824, 0.4819, 0.4521, 0.4795, 0.4574, 0.5219, 0.3993, 0.521, 0.3993, 0.521, 0.4574, 0.5219, 0.4607, 0.5586, 0.4089, 0.552, 0.4307, 0.5794, 0.4728, 0.5822, 0.4791, 0.5947, 0.4458, 0.5915, 0.4458, 0.5915, 0.4791, 0.5947, 0.5016, 0.6151, 0.4926, 0.6135, 0.1781, 0.2753, 0.1686, 0.2701, 0.1686, 0.2236, 0.1781, 0.2261, 0.1051, 0.2753, 0.1051, 0.2261, 0.1135, 0.2236, 0.1135, 0.2701, 0.1686, 0.2701, 0.1421, 0.2636, 0.1421, 0.2206, 0.1686, 0.2236, 0.1421, 0.2636, 0.1195, 0.2579, 0.1195, 0.2178, 0.1421, 0.2206, 0.5126, 0.6159, 0.5126, 0.6189, 0.5083, 0.6188, 0.5085, 0.6158, 0.5287, 0.6147, 0.5295, 0.6173, 0.5197, 0.6187, 0.5195, 0.6157, 0.1149, 0.2701, 0.1135, 0.2701, 0.1135, 0.2236, 0.1149, 0.24, 0.5083, 0.6188, 0.5081, 0.6219, 0.5007, 0.621, 0.5012, 0.6181, 0.5295, 0.6173, 0.5303, 0.6199, 0.52, 0.6217, 0.5197, 0.6187, 0.1149, 0.1723, 0.1135, 0.1723, 0.1135, 0.1405, 0.1149, 0.1235, 0.1163, 0.1723, 0.1149, 0.1723, 0.1149, 0.1235, 0.1163, 0.1065, 0.5195, 0.6157, 0.5197, 0.6187, 0.5126, 0.6189, 0.5126, 0.6159, 0.1421, 0.173, 0.1195, 0.1736, 0.1195, 0.1462, 0.1421, 0.1435, 0.1686, 0.1723, 0.1421, 0.173, 0.1421, 0.1435, 0.1686, 0.1405, 0.1051, 0.1718, 0.1051, 0.1381, 0.1135, 0.1405, 0.1135, 0.1723, 0.1781, 0.1718, 0.1686, 0.1723, 0.1686, 0.1405, 0.1781, 0.1381, 0.5189, 0.5975, 0.5431, 0.5969, 0.5195, 0.6157, 0.5126, 0.6159, 0.5207, 0.585, 0.5502, 0.5849, 0.5431, 0.5969, 0.5189, 0.5975, 0.5267, 0.524, 0.5695, 0.5254, 0.5639, 0.5621, 0.5245, 0.561, 0.5293, 0.4804, 0.5774, 0.4829, 0.5695, 0.5254, 0.5267, 0.524, 0.7391, 0.2926, 0.7428, 0.2929, 0.717, 0.3602, 0.7128, 0.3606, 0.5418, 0.1119, 0.5414, 0.09907, 0.6168, 0.1018, 0.6192, 0.1183, 0.5429, 0.1638, 0.5434, 0.1446, 0.6241, 0.1499, 0.6251, 0.1696, 0.5416, 0.2112, 0.5416, 0.2013, 0.627, 0.2063, 0.6263, 0.2156, 0.5307, 0.4646, 0.5824, 0.4671, 0.5774, 0.4829, 0.5293, 0.4804, 0.5347, 0.4208, 0.5962, 0.4238, 0.5922, 0.4356, 0.5336, 0.4325, 0.5379, 0.3812, 0.6075, 0.3843, 0.6041, 0.4004, 0.5369, 0.397, 0.5414, 0.2771, 0.621, 0.2811, 0.614, 0.3534, 0.5399, 0.3492, 0.4941, 0.09739, 0.4936, 0.09874, 0.4161, 0.1028, 0.4216, 0.08629, 0.3783, 0.06351, 0.3782, 0.07249, 0.3591, 0.05783, 0.3575, 0.05133, 0.1195, 0.2579, 0.1163, 0.2564, 0.1163, 0.1914, 0.1195, 0.2178, 0.524, 0.0976, 0.5307, 0.09769, 0.5412, 0.09777, 0.5414, 0.09907, 0.4936, 0.09874, 0.4941, 0.09739, 0.5103, 0.09745, 0.519, 0.09754, 0.6168, 0.1018, 0.5414, 0.09907, 0.5412, 0.09777, 0.6119, 0.08559, 0.6362, 0.08567, 0.6168, 0.1018, 0.6119, 0.08559, 0.6332, 0.07312, 0.1195, 0.1462, 0.1163, 0.1723, 0.1163, 0.1065, 0.1195, 0.1058, 0.1195, 0.1736, 0.1163, 0.1723, 0.1195, 0.1462, 0.1195, 0.1901, 0.1195, 0.2178, 0.1163, 0.1914, 0.1195, 0.1901, 0.1163, 0.1914, 0.1163, 0.1723, 0.1195, 0.1736, 0.7456, 0.2, 0.7495, 0.198, 0.7465, 0.2171, 0.7424, 0.2172, 0.7146, 0.09591, 0.7167, 0.09444, 0.7227, 0.1129, 0.7205, 0.1147, 0.6882, 0.4304, 0.6912, 0.4334, 0.6826, 0.4447, 0.6798, 0.4419, 0.4089, 0.552, 0.407, 0.5529, 0.397, 0.5223, 0.3993, 0.521, 0.296, 0.228, 0.2921, 0.2298, 0.2939, 0.2201, 0.2978, 0.22, 0.1163, 0.1065, 0.1149, 0.1235, 0.1149, 0.09352, 0.1163, 0.09354, 0.6288, 0.5284, 0.6311, 0.5299, 0.6188, 0.5602, 0.617, 0.5591, 0.7425, 0.274, 0.7462, 0.2747, 0.7428, 0.2929, 0.7391, 0.2926, 0.4926, 0.6135, 0.4916, 0.6161, 0.4443, 0.5933, 0.4458, 0.5915, 0.309, 0.1348, 0.3066, 0.1328, 0.3132, 0.1175, 0.3154, 0.1193, 0.3275, 0.3669, 0.3234, 0.3686, 0.3247, 0.3527, 0.3287, 0.3531, 0.5771, 0.5961, 0.5785, 0.5981, 0.5295, 0.6173, 0.5287, 0.6147, 0.7339, 0.1467, 0.7363, 0.1444, 0.7407, 0.1608, 0.738, 0.163, 0.709, 0.3913, 0.713, 0.3938, 0.7054, 0.4088, 0.7021, 0.4061, 0.3993, 0.521, 0.397, 0.5223, 0.3799, 0.484, 0.3824, 0.4819, 0.3629, 0.4501, 0.3601, 0.4524, 0.3527, 0.4355, 0.3556, 0.4331, 0.5016, 0.6151, 0.5012, 0.6181, 0.4916, 0.6161, 0.4926, 0.6135, 0.6489, 0.49, 0.6512, 0.4924, 0.6311, 0.5299, 0.6288, 0.5284, 0.6607, 0.4754, 0.6635, 0.4777, 0.6512, 0.4924, 0.6489, 0.49, 0.4175, 0.5658, 0.4159, 0.5674, 0.407, 0.5529, 0.4089, 0.552, 0.2957, 0.1846, 0.2921, 0.1826, 0.2974, 0.1652, 0.3002, 0.1672, 0.516, 0.8753, 0.519, 0.8686, 0.5488, 0.8718, 0.5469, 0.8761, 0.2879, 0.8658, 0.2885, 0.8715, 0.2478, 0.8666, 0.2462, 0.8572, 0.1066, 0.8671, 0.1111, 0.8752, 0.101, 0.8742, 0.09753, 0.8704, 0.6045, 0.8775, 0.6065, 0.8712, 0.6342, 0.873, 0.6333, 0.8764, 0.1836, 0.8587, 0.1859, 0.8678, 0.1588, 0.8687, 0.1572, 0.8627, 0.7028, 0.8719, 0.7024, 0.8686, 0.7193, 0.868, 0.7198, 0.8718, 0.4565, 0.8583, 0.4782, 0.8661, 0.4754, 0.8692, 0.4518, 0.8664, 0.5091, 0.9047, 0.516, 0.8753, 0.5469, 0.8761, 0.5455, 0.9098, 0.3587, 0.883, 0.3331, 0.8758, 0.3333, 0.8709, 0.3578, 0.8764, 0.7162, 0.8967, 0.7028, 0.8719, 0.7198, 0.8718, 0.7446, 0.869, 0.7446, 0.869, 0.7198, 0.8718, 0.7193, 0.868, 0.7446, 0.8643, 0.2216, 0.8984, 0.2137, 0.8676, 0.2478, 0.8666, 0.2504, 0.8966, 0.6743, 0.8466, 0.6731, 0.8695, 0.6342, 0.873, 0.639, 0.8449, 0.1894, 0.8279, 0.1836, 0.8587, 0.1572, 0.8627, 0.1581, 0.8285, 0.06935, 0.8751, 0.09753, 0.8704, 0.101, 0.8742, 0.07475, 0.884, 0.2956, 0.8287, 0.2879, 0.8658, 0.2462, 0.8572, 0.2519, 0.8297, 0.7028, 0.7274, 0.7032, 0.7207, 0.7235, 0.7247, 0.7234, 0.7295, 0.5263, 0.7181, 0.5291, 0.7108, 0.551, 0.7153, 0.5494, 0.7201, 0.2073, 0.716, 0.209, 0.7207, 0.1812, 0.7201, 0.1796, 0.7159, 0.6226, 0.7269, 0.6241, 0.7205, 0.643, 0.7228, 0.6416, 0.7284, 0.2989, 0.7189, 0.2996, 0.7228, 0.273, 0.7199, 0.2721, 0.7165, 0.1169, 0.7256, 0.1188, 0.7286, 0.1051, 0.7315, 0.1011, 0.7278, 0.2357, 0.7534, 0.245, 0.7214, 0.273, 0.7199, 0.2655, 0.7583, 0.7188, 0.7531, 0.7028, 0.7274, 0.7234, 0.7295, 0.7476, 0.7282, 0.07343, 0.7317, 0.1011, 0.7278, 0.1051, 0.7315, 0.07999, 0.7378, 0.09604, 0.6982, 0.1169, 0.7256, 0.1011, 0.7278, 0.07343, 0.7317, 0.2022, 0.6763, 0.2073, 0.716, 0.1796, 0.7159, 0.1688, 0.6802, 0.5126, 0.7516, 0.5263, 0.7181, 0.5494, 0.7201, 0.549, 0.7556, 0.589, 0.6865, 0.5851, 0.7164, 0.551, 0.7153, 0.5606, 0.6814, 0.3381, 0.7578, 0.3227, 0.7237, 0.3385, 0.7262, 0.3651, 0.7312, 0.3651, 0.7312, 0.3385, 0.7262, 0.3386, 0.7234, 0.365, 0.727, 0.1427, 0.7549, 0.1437, 0.725, 0.1812, 0.7201, 0.1762, 0.757, 0.2681, 0.6775, 0.2721, 0.7165, 0.2428, 0.7145, 0.2346, 0.6808, 0.2346, 0.6808, 0.2428, 0.7145, 0.2073, 0.716, 0.2022, 0.6763, 0.1762, 0.757, 0.1812, 0.7201, 0.209, 0.7207, 0.2058, 0.7561, 0.2058, 0.7561, 0.209, 0.7207, 0.245, 0.7214, 0.2357, 0.7534, 0.2721, 0.7165, 0.273, 0.7199, 0.245, 0.7214, 0.2428, 0.7145, 0.2428, 0.7145, 0.245, 0.7214, 0.209, 0.7207, 0.2073, 0.716, 0.5469, 0.8761, 0.5488, 0.8718, 0.5694, 0.8711, 0.5678, 0.8752, 0.5678, 0.8752, 0.5694, 0.8711, 0.6065, 0.8712, 0.6045, 0.8775, 0.7205, 0.1147, 0.7227, 0.1129, 0.73, 0.1281, 0.7276, 0.1303, 0.7276, 0.1303, 0.73, 0.1281, 0.7363, 0.1444, 0.7339, 0.1467, 0.3002, 0.1672, 0.2974, 0.1652, 0.3011, 0.1489, 0.3035, 0.1512, 0.3035, 0.1512, 0.3011, 0.1489, 0.3066, 0.1328, 0.309, 0.1348, 0.5434, 0.1446, 0.5439, 0.1285, 0.6216, 0.1341, 0.6241, 0.1499, 0.5439, 0.1285, 0.5418, 0.1119, 0.6192, 0.1183, 0.6216, 0.1341, 0.3002, 0.1672, 0.3035, 0.1512, 0.4121, 0.1351, 0.4099, 0.1508, 0.3035, 0.1512, 0.309, 0.1348, 0.4142, 0.1193, 0.4121, 0.1351, 0.4917, 0.1448, 0.4913, 0.1286, 0.5439, 0.1285, 0.5434, 0.1446, 0.4913, 0.1286, 0.4932, 0.112, 0.5418, 0.1119, 0.5439, 0.1285, 0.4099, 0.1508, 0.4121, 0.1351, 0.4913, 0.1286, 0.4917, 0.1448, 0.4121, 0.1351, 0.4142, 0.1193, 0.4932, 0.112, 0.4913, 0.1286, 0.5455, 0.9098, 0.5469, 0.8761, 0.5678, 0.8752, 0.5771, 0.9077, 0.5771, 0.9077, 0.5678, 0.8752, 0.6045, 0.8775, 0.608, 0.9019, 0.639, 0.8449, 0.6342, 0.873, 0.6065, 0.8712, 0.6104, 0.8465, 0.6104, 0.8465, 0.6065, 0.8712, 0.5694, 0.8711, 0.5804, 0.8402, 0.6241, 0.1499, 0.6216, 0.1341, 0.7339, 0.1467, 0.738, 0.163, 0.6216, 0.1341, 0.6192, 0.1183, 0.7276, 0.1303, 0.7339, 0.1467, 0.2655, 0.7583, 0.273, 0.7199, 0.2996, 0.7228, 0.3018, 0.7625, 0.3018, 0.7625, 0.2996, 0.7228, 0.3227, 0.7237, 0.3381, 0.7578, 0.3386, 0.7234, 0.3385, 0.7262, 0.3227, 0.7237, 0.3227, 0.7209, 0.3227, 0.7209, 0.3227, 0.7237, 0.2996, 0.7228, 0.2989, 0.7189, 0.7446, 0.8643, 0.7193, 0.868, 0.7024, 0.8686, 0.7133, 0.8441, 0.7133, 0.8441, 0.7024, 0.8686, 0.6731, 0.8695, 0.6743, 0.8466, 0.6386, 0.9032, 0.6333, 0.8764, 0.672, 0.8745, 0.675, 0.8973, 0.675, 0.8973, 0.672, 0.8745, 0.7028, 0.8719, 0.7162, 0.8967, 0.6333, 0.8764, 0.6342, 0.873, 0.6731, 0.8695, 0.672, 0.8745, 0.672, 0.8745, 0.6731, 0.8695, 0.7024, 0.8686, 0.7028, 0.8719, 0.4458, 0.5915, 0.4443, 0.5933, 0.4291, 0.5811, 0.4307, 0.5794, 0.4307, 0.5794, 0.4291, 0.5811, 0.4159, 0.5674, 0.4175, 0.5658, 0.7, 0.05782, 0.7027, 0.05768, 0.7098, 0.07609, 0.7074, 0.07691, 0.7074, 0.07691, 0.7098, 0.07609, 0.7167, 0.09444, 0.7146, 0.09591, 0.6751, 0.05444, 0.6555, 0.06998, 0.6545, 0.0609, 0.6754, 0.04813, 0.6555, 0.06998, 0.6362, 0.08567, 0.6332, 0.07312, 0.6545, 0.0609, 0.4216, 0.08629, 0.4161, 0.1028, 0.3971, 0.08739, 0.3998, 0.0748, 0.3998, 0.0748, 0.3971, 0.08739, 0.3782, 0.07249, 0.3783, 0.06351, 0.5245, 0.561, 0.5639, 0.5621, 0.557, 0.5735, 0.5226, 0.5729, 0.5226, 0.5729, 0.557, 0.5735, 0.5502, 0.5849, 0.5207, 0.585, 0.09675, 0.1712, 0.09675, 0.1357, 0.1051, 0.1381, 0.1051, 0.1718, 0.09675, 0.2804, 0.09675, 0.2285, 0.1051, 0.2261, 0.1051, 0.2753, 0.4089, 0.552, 0.4607, 0.5586, 0.4667, 0.5704, 0.4175, 0.5658, 0.4175, 0.5658, 0.4667, 0.5704, 0.4728, 0.5822, 0.4307, 0.5794, 0.3154, 0.1193, 0.3205, 0.1005, 0.3971, 0.08739, 0.4161, 0.1028, 0.3205, 0.1005, 0.3268, 0.08151, 0.3782, 0.07249, 0.3971, 0.08739, 0.5004, 0.5601, 0.5245, 0.561, 0.5226, 0.5729, 0.5015, 0.5722, 0.5015, 0.5722, 0.5226, 0.5729, 0.5207, 0.585, 0.5026, 0.5844, 0.09675, 0.1925, 0.09675, 0.1712, 0.1051, 0.1718, 0.1051, 0.192, 0.3154, 0.1193, 0.3132, 0.1175, 0.3183, 0.09914, 0.3205, 0.1005, 0.3205, 0.1005, 0.3183, 0.09914, 0.3244, 0.0808, 0.3268, 0.08151, 0.4607, 0.5586, 0.5004, 0.5601, 0.5015, 0.5722, 0.4667, 0.5704, 0.4667, 0.5704, 0.5015, 0.5722, 0.5026, 0.5844, 0.4728, 0.5822, 0.09675, 0.2285, 0.09675, 0.1925, 0.1051, 0.192, 0.1051, 0.2261, 0.6188, 0.5602, 0.6208, 0.5613, 0.6103, 0.5758, 0.6088, 0.5741, 0.6088, 0.5741, 0.6103, 0.5758, 0.5962, 0.5887, 0.5946, 0.5869, 0.365, 0.727, 0.3386, 0.7234, 0.3227, 0.7209, 0.3458, 0.6911, 0.3458, 0.6911, 0.3227, 0.7209, 0.2989, 0.7189, 0.3071, 0.6785, 0.4443, 0.5933, 0.4427, 0.5953, 0.4274, 0.5828, 0.4291, 0.5811, 0.4291, 0.5811, 0.4274, 0.5828, 0.4142, 0.569, 0.4159, 0.5674, 0.617, 0.5591, 0.6188, 0.5602, 0.6088, 0.5741, 0.6073, 0.5724, 0.6073, 0.5724, 0.6088, 0.5741, 0.5946, 0.5869, 0.593, 0.5851, 0.09675, 0.1357, 0.09675, 0.08322, 0.1051, 0.08836, 0.1051, 0.1381, 0.5639, 0.5621, 0.617, 0.5591, 0.6073, 0.5724, 0.557, 0.5735, 0.557, 0.5735, 0.6073, 0.5724, 0.593, 0.5851, 0.5502, 0.5849, 0.6168, 0.1018, 0.6362, 0.08567, 0.7146, 0.09591, 0.7205, 0.1147, 0.6362, 0.08567, 0.6555, 0.06998, 0.7074, 0.07691, 0.7146, 0.09591, 0.07999, 0.7378, 0.1051, 0.7315, 0.1188, 0.7286, 0.1104, 0.7587, 0.1104, 0.7587, 0.1188, 0.7286, 0.1437, 0.725, 0.1427, 0.7549, 0.1688, 0.6802, 0.1796, 0.7159, 0.1404, 0.7178, 0.1314, 0.69, 0.1314, 0.69, 0.1404, 0.7178, 0.1169, 0.7256, 0.09604, 0.6982, 0.1796, 0.7159, 0.1812, 0.7201, 0.1437, 0.725, 0.1404, 0.7178, 0.1404, 0.7178, 0.1437, 0.725, 0.1188, 0.7286, 0.1169, 0.7256, 0.4518, 0.8664, 0.4754, 0.8692, 0.4901, 0.8695, 0.4739, 0.8993, 0.4739, 0.8993, 0.4901, 0.8695, 0.516, 0.8753, 0.5091, 0.9047, 0.4754, 0.8692, 0.4782, 0.8661, 0.4926, 0.866, 0.4901, 0.8695, 0.4901, 0.8695, 0.4926, 0.866, 0.519, 0.8686, 0.516, 0.8753, 0.2978, 0.22, 0.2939, 0.2201, 0.2904, 0.2016, 0.2942, 0.2035, 0.2942, 0.2035, 0.2904, 0.2016, 0.2921, 0.1826, 0.2957, 0.1846, 0.738, 0.163, 0.7407, 0.1608, 0.7469, 0.1784, 0.7433, 0.1807, 0.7433, 0.1807, 0.7469, 0.1784, 0.7495, 0.198, 0.7456, 0.2, 0.5416, 0.2013, 0.5424, 0.1826, 0.626, 0.1881, 0.627, 0.2063, 0.5424, 0.1826, 0.5429, 0.1638, 0.6251, 0.1696, 0.626, 0.1881, 0.2978, 0.22, 0.2942, 0.2035, 0.4084, 0.1884, 0.4074, 0.2062, 0.2942, 0.2035, 0.2957, 0.1846, 0.4092, 0.1702, 0.4084, 0.1884, 0.9579, 0.9164, 0.9527, 0.9217, 0.9053, 0.8994, 0.9071, 0.8986, 0.2579, 0.5264, 0.247, 0.5189, 0.2396, 0.4858, 0.2492, 0.4878, 0.4074, 0.2062, 0.4084, 0.1884, 0.4929, 0.1828, 0.494, 0.2014, 0.4084, 0.1884, 0.4092, 0.1702, 0.4923, 0.164, 0.4929, 0.1828, 0.5498, 0.8376, 0.5488, 0.8718, 0.519, 0.8686, 0.5171, 0.8382, 0.5171, 0.8382, 0.519, 0.8686, 0.4926, 0.866, 0.4841, 0.8364, 0.627, 0.2063, 0.626, 0.1881, 0.7456, 0.2, 0.7424, 0.2172, 0.626, 0.1881, 0.6251, 0.1696, 0.7433, 0.1807, 0.7456, 0.2, 0.6401, 0.7734, 0.6416, 0.7284, 0.6692, 0.728, 0.6811, 0.767, 0.6811, 0.767, 0.6692, 0.728, 0.7028, 0.7274, 0.7188, 0.7531, 0.6416, 0.7284, 0.643, 0.7228, 0.6707, 0.7226, 0.6692, 0.728, 0.6692, 0.728, 0.6707, 0.7226, 0.7032, 0.7207, 0.7028, 0.7274, 0.3578, 0.8764, 0.3333, 0.8709, 0.3135, 0.8699, 0.3348, 0.8422, 0.3348, 0.8422, 0.3135, 0.8699, 0.2879, 0.8658, 0.2956, 0.8287, 0.3333, 0.8709, 0.3331, 0.8758, 0.3129, 0.8747, 0.3135, 0.8699, 0.3135, 0.8699, 0.3129, 0.8747, 0.2885, 0.8715, 0.2879, 0.8658, 0.6798, 0.4419, 0.6826, 0.4447, 0.6738, 0.4615, 0.6711, 0.4589, 0.6711, 0.4589, 0.6738, 0.4615, 0.6635, 0.4777, 0.6607, 0.4754, 0.3824, 0.4819, 0.3799, 0.484, 0.369, 0.4688, 0.3719, 0.4668, 0.3719, 0.4668, 0.369, 0.4688, 0.3601, 0.4524, 0.3629, 0.4501, 0.5336, 0.4325, 0.5922, 0.4356, 0.5873, 0.4515, 0.5322, 0.4487, 0.5322, 0.4487, 0.5873, 0.4515, 0.5824, 0.4671, 0.5307, 0.4646, 0.1876, 0.1712, 0.1781, 0.1718, 0.1781, 0.1381, 0.1876, 0.1357, 0.1876, 0.2804, 0.1781, 0.2753, 0.1781, 0.2261, 0.1876, 0.2285, 0.3556, 0.4331, 0.4399, 0.4323, 0.444, 0.4481, 0.3629, 0.4501, 0.3629, 0.4501, 0.444, 0.4481, 0.448, 0.4636, 0.3719, 0.4668, 0.4986, 0.4318, 0.5336, 0.4325, 0.5322, 0.4487, 0.4993, 0.4479, 0.4993, 0.4479, 0.5322, 0.4487, 0.5307, 0.4646, 0.4999, 0.4638, 0.1876, 0.1925, 0.1781, 0.192, 0.1781, 0.1718, 0.1876, 0.1712, 0.4399, 0.4323, 0.4986, 0.4318, 0.4993, 0.4479, 0.444, 0.4481, 0.444, 0.4481, 0.4993, 0.4479, 0.4999, 0.4638, 0.448, 0.4636, 0.1876, 0.2285, 0.1781, 0.2261, 0.1781, 0.192, 0.1876, 0.1925, 0.7493, 0.722, 0.7235, 0.7247, 0.7032, 0.7207, 0.7207, 0.6986, 0.7207, 0.6986, 0.7032, 0.7207, 0.6707, 0.7226, 0.6843, 0.6836, 0.2504, 0.8966, 0.2478, 0.8666, 0.2885, 0.8715, 0.2878, 0.9069, 0.2878, 0.9069, 0.2885, 0.8715, 0.3129, 0.8747, 0.3265, 0.9044, 0.1876, 0.1357, 0.1781, 0.1381, 0.1781, 0.08836, 0.1876, 0.08322, 0.5922, 0.4356, 0.6798, 0.4419, 0.6711, 0.4589, 0.5873, 0.4515, 0.5873, 0.4515, 0.6711, 0.4589, 0.6607, 0.4754, 0.5824, 0.4671, 0.6456, 0.6768, 0.643, 0.7228, 0.6241, 0.7205, 0.617, 0.6814, 0.617, 0.6814, 0.6241, 0.7205, 0.5851, 0.7164, 0.589, 0.6865, 0.5494, 0.7201, 0.551, 0.7153, 0.5851, 0.7164, 0.5821, 0.7271, 0.5821, 0.7271, 0.5851, 0.7164, 0.6241, 0.7205, 0.6226, 0.7269, 0.2519, 0.8297, 0.2462, 0.8572, 0.213, 0.8617, 0.2199, 0.8263, 0.2199, 0.8263, 0.213, 0.8617, 0.1836, 0.8587, 0.1894, 0.8279, 0.1672, 0.9009, 0.1588, 0.8687, 0.1859, 0.8678, 0.195, 0.8978, 0.195, 0.8978, 0.1859, 0.8678, 0.2137, 0.8676, 0.2216, 0.8984, 0.2462, 0.8572, 0.2478, 0.8666, 0.2137, 0.8676, 0.213, 0.8617, 0.213, 0.8617, 0.2137, 0.8676, 0.1859, 0.8678, 0.1836, 0.8587, 0.7021, 0.4061, 0.7054, 0.4088, 0.699, 0.4213, 0.6961, 0.4183, 0.6961, 0.4183, 0.699, 0.4213, 0.6912, 0.4334, 0.6882, 0.4304, 0.5369, 0.397, 0.6041, 0.4004, 0.6002, 0.4122, 0.5358, 0.4089, 0.5358, 0.4089, 0.6002, 0.4122, 0.5962, 0.4238, 0.5347, 0.4208, 0.3365, 0.3972, 0.4298, 0.3976, 0.4332, 0.4091, 0.3415, 0.4093, 0.3415, 0.4093, 0.4332, 0.4091, 0.4365, 0.4206, 0.3483, 0.4215, 0.4966, 0.3963, 0.5369, 0.397, 0.5358, 0.4089, 0.4973, 0.4082, 0.4973, 0.4082, 0.5358, 0.4089, 0.5347, 0.4208, 0.498, 0.42, 0.3556, 0.4331, 0.3527, 0.4355, 0.3452, 0.4241, 0.3483, 0.4215, 0.3483, 0.4215, 0.3452, 0.4241, 0.3385, 0.412, 0.3415, 0.4093, 0.4298, 0.3976, 0.4966, 0.3963, 0.4973, 0.4082, 0.4332, 0.4091, 0.4332, 0.4091, 0.4973, 0.4082, 0.498, 0.42, 0.4365, 0.4206, 0.549, 0.7556, 0.5494, 0.7201, 0.5821, 0.7271, 0.5804, 0.7565, 0.5804, 0.7565, 0.5821, 0.7271, 0.6226, 0.7269, 0.6103, 0.7659, 0.6041, 0.4004, 0.7021, 0.4061, 0.6961, 0.4183, 0.6002, 0.4122, 0.6002, 0.4122, 0.6961, 0.4183, 0.6882, 0.4304, 0.5962, 0.4238, 0.458, 0.7068, 0.4835, 0.7104, 0.5028, 0.7128, 0.4791, 0.7374, 0.4791, 0.7374, 0.5028, 0.7128, 0.5263, 0.7181, 0.5126, 0.7516, 0.4835, 0.7104, 0.4879, 0.705, 0.5064, 0.7072, 0.5028, 0.7128, 0.5028, 0.7128, 0.5064, 0.7072, 0.5291, 0.7108, 0.5263, 0.7181, 0.1572, 0.8627, 0.1588, 0.8687, 0.1381, 0.872, 0.1355, 0.8658, 0.1355, 0.8658, 0.1381, 0.872, 0.1111, 0.8752, 0.1066, 0.8671, 0.7128, 0.3606, 0.717, 0.3602, 0.7178, 0.3771, 0.7135, 0.3751, 0.7135, 0.3751, 0.7178, 0.3771, 0.713, 0.3938, 0.709, 0.3913, 0.3365, 0.3972, 0.3332, 0.3995, 0.3269, 0.3848, 0.3309, 0.3826, 0.3309, 0.3826, 0.3269, 0.3848, 0.3234, 0.3686, 0.3275, 0.3669, 0.5399, 0.3492, 0.614, 0.3534, 0.6107, 0.3689, 0.5389, 0.3653, 0.5389, 0.3653, 0.6107, 0.3689, 0.6075, 0.3843, 0.5379, 0.3812, 0.3287, 0.3531, 0.4218, 0.3521, 0.4245, 0.367, 0.3275, 0.3669, 0.3275, 0.3669, 0.4245, 0.367, 0.4271, 0.3819, 0.3309, 0.3826, 0.4949, 0.349, 0.5399, 0.3492, 0.5389, 0.3653, 0.4956, 0.3649, 0.4956, 0.3649, 0.5389, 0.3653, 0.5379, 0.3812, 0.4961, 0.3807, 0.4218, 0.3521, 0.4949, 0.349, 0.4956, 0.3649, 0.4245, 0.367, 0.4245, 0.367, 0.4956, 0.3649, 0.4961, 0.3807, 0.4271, 0.3819, 0.1581, 0.8285, 0.1572, 0.8627, 0.1355, 0.8658, 0.1238, 0.8332, 0.1238, 0.8332, 0.1355, 0.8658, 0.1066, 0.8671, 0.09173, 0.8466, 0.07475, 0.884, 0.101, 0.8742, 0.1111, 0.8752, 0.1036, 0.8996, 0.1036, 0.8996, 0.1111, 0.8752, 0.1381, 0.872, 0.1348, 0.9041, 0.5606, 0.6814, 0.551, 0.7153, 0.5291, 0.7108, 0.5269, 0.6747, 0.5269, 0.6747, 0.5291, 0.7108, 0.5064, 0.7072, 0.4921, 0.6778, 0.614, 0.3534, 0.7128, 0.3606, 0.7135, 0.3751, 0.6107, 0.3689, 0.6107, 0.3689, 0.7135, 0.3751, 0.709, 0.3913, 0.6075, 0.3843, 0.8779, 0.6268, 0.8796, 0.7636, 0.7904, 0.7812, 0.7826, 0.629, 0.9547, 0.7661, 0.9577, 0.627, 0.9691, 0.6271, 0.966, 0.7673, 0.925, 0.9438, 0.9121, 0.9509, 0.8933, 0.9033, 0.8969, 0.9025, 0.7833, 0.834, 0.8596, 0.8598, 0.8539, 0.8748, 0.787, 0.8542, 0.9805, 0.8594, 0.9198, 0.8786, 0.9223, 0.8694, 0.9805, 0.8374, 0.8094, 0.913, 0.8714, 0.9001, 0.8811, 0.9058, 0.8214, 0.9286, 0.9805, 0.8374, 0.9223, 0.8694, 0.9153, 0.8554, 0.9764, 0.8154, 0.8821, 0.7849, 0.8856, 0.8027, 0.7833, 0.834, 0.7812, 0.8111, 0.8796, 0.7636, 0.8821, 0.7849, 0.7812, 0.8111, 0.7904, 0.7812, 0.901, 0.7629, 0.9048, 0.7836, 0.8821, 0.7849, 0.8796, 0.7636, 0.9048, 0.7836, 0.9066, 0.802, 0.8856, 0.8027, 0.8821, 0.7849, 0.7998, 0.8951, 0.8653, 0.893, 0.8714, 0.9001, 0.8094, 0.913, 0.7925, 0.8733, 0.8589, 0.8842, 0.8653, 0.893, 0.7998, 0.8951, 0.9688, 0.9004, 0.9123, 0.8927, 0.9155, 0.8865, 0.9764, 0.8819, 0.9066, 0.802, 0.8938, 0.8517, 0.8866, 0.8523, 0.8856, 0.8027, 0.9688, 0.9004, 0.9579, 0.9164, 0.9071, 0.8986, 0.9123, 0.8927, 0.9577, 0.627, 0.9586, 0.5281, 0.9701, 0.5283, 0.9691, 0.6271, 0.9586, 0.5281, 0.9592, 0.4692, 0.9707, 0.4693, 0.9701, 0.5283, 0.9592, 0.4692, 0.9602, 0.3712, 0.9717, 0.3712, 0.9707, 0.4693, 0.9602, 0.3712, 0.9595, 0.2295, 0.9708, 0.2284, 0.9717, 0.3712, 0.9694, 0.2061, 0.9821, 0.2038, 0.9708, 0.2284, 0.9595, 0.2295, 0.9698, 0.1843, 0.9818, 0.1809, 0.9821, 0.2038, 0.9694, 0.2061, 0.8272, 0.06505, 0.9207, 0.04359, 0.8994, 0.08949, 0.8878, 0.0866, 0.9744, 0.09833, 0.9812, 0.1167, 0.9192, 0.1057, 0.9168, 0.1002, 0.9646, 0.08183, 0.9744, 0.09833, 0.9168, 0.1002, 0.912, 0.09457, 0.9598, 0.07616, 0.9646, 0.08183, 0.912, 0.09457, 0.9104, 0.09368, 0.9119, 0.1925, 0.8907, 0.1913, 0.8917, 0.1352, 0.8982, 0.1359, 0.7838, 0.1559, 0.7891, 0.1366, 0.8625, 0.1143, 0.8678, 0.1283, 0.7957, 0.1186, 0.8044, 0.09779, 0.873, 0.09805, 0.8672, 0.1058, 0.7891, 0.1366, 0.7957, 0.1186, 0.8672, 0.1058, 0.8625, 0.1143, 0.9853, 0.1596, 0.9818, 0.1809, 0.9175, 0.133, 0.9242, 0.121, 0.8044, 0.09779, 0.8147, 0.08047, 0.8784, 0.09172, 0.873, 0.09805, 0.7838, 0.1559, 0.8907, 0.1913, 0.8868, 0.2094, 0.7812, 0.18, 0.7812, 0.18, 0.8868, 0.2094, 0.8841, 0.2311, 0.7906, 0.2119, 0.8841, 0.2311, 0.88, 0.37, 0.7844, 0.3665, 0.7906, 0.2119, 0.88, 0.37, 0.878, 0.4682, 0.7834, 0.4672, 0.7844, 0.3665, 0.878, 0.4682, 0.8775, 0.5276, 0.7829, 0.5273, 0.7834, 0.4672, 0.8775, 0.5276, 0.8779, 0.6268, 0.7826, 0.629, 0.7829, 0.5273, 0.8714, 0.9001, 0.8916, 0.8943, 0.8933, 0.9033, 0.8811, 0.9058, 0.8903, 0.8848, 0.8916, 0.8943, 0.8714, 0.9001, 0.8653, 0.893, 0.8893, 0.874, 0.8903, 0.8848, 0.8653, 0.893, 0.8589, 0.8842, 0.888, 0.8639, 0.8893, 0.874, 0.8589, 0.8842, 0.8539, 0.8748, 0.8866, 0.8523, 0.888, 0.8639, 0.8539, 0.8748, 0.8596, 0.8598, 0.8938, 0.8517, 0.8971, 0.8637, 0.888, 0.8639, 0.8866, 0.8523, 0.8971, 0.8637, 0.8975, 0.8738, 0.8893, 0.874, 0.888, 0.8639, 0.8975, 0.8738, 0.8971, 0.8842, 0.8903, 0.8848, 0.8893, 0.874, 0.8971, 0.8842, 0.8975, 0.8934, 0.8916, 0.8943, 0.8903, 0.8848, 0.8975, 0.8934, 0.8969, 0.9025, 0.8933, 0.9033, 0.8916, 0.8943, 0.787, 0.8542, 0.8539, 0.8748, 0.8589, 0.8842, 0.7925, 0.8733, 0.8856, 0.8027, 0.8866, 0.8523, 0.8596, 0.8598, 0.7833, 0.834, 0.9764, 0.8819, 0.9155, 0.8865, 0.9198, 0.8786, 0.9805, 0.8594, 0.8214, 0.9286, 0.8811, 0.9058, 0.8933, 0.9033, 0.9121, 0.9509, 0.9207, 0.1221, 0.9242, 0.121, 0.9175, 0.133, 0.9145, 0.1342, 0.9194, 0.1137, 0.9225, 0.1127, 0.9242, 0.121, 0.9207, 0.1221, 0.9166, 0.1064, 0.9192, 0.1057, 0.9225, 0.1127, 0.9194, 0.1137, 0.9148, 0.1003, 0.9168, 0.1002, 0.9192, 0.1057, 0.9166, 0.1064, 0.9148, 0.1003, 0.9104, 0.09368, 0.912, 0.09457, 0.9168, 0.1002, 0.8994, 0.08949, 0.8975, 0.0976, 0.8784, 0.09172, 0.8878, 0.0866, 0.8784, 0.09172, 0.8975, 0.0976, 0.896, 0.1061, 0.873, 0.09805, 0.873, 0.09805, 0.896, 0.1061, 0.8947, 0.1155, 0.8672, 0.1058, 0.8672, 0.1058, 0.8947, 0.1155, 0.8933, 0.1247, 0.8625, 0.1143, 0.8625, 0.1143, 0.8933, 0.1247, 0.8917, 0.1352, 0.8678, 0.1283, 0.9812, 0.1167, 0.9852, 0.1384, 0.9225, 0.1127, 0.9192, 0.1057, 0.8147, 0.08047, 0.8272, 0.06505, 0.8878, 0.0866, 0.8784, 0.09172, 0.9852, 0.1384, 0.9853, 0.1596, 0.9242, 0.121, 0.9225, 0.1127, 0.8907, 0.1913, 0.7838, 0.1559, 0.8678, 0.1283, 0.8917, 0.1352, 0.8975, 0.0976, 0.8994, 0.08949, 0.9027, 0.09044, 0.903, 0.09872, 0.903, 0.09872, 0.9027, 0.09044, 0.9059, 0.09158, 0.9081, 0.0996, 0.9081, 0.0996, 0.9059, 0.09158, 0.9088, 0.09286, 0.9128, 0.1001, 0.8975, 0.0976, 0.903, 0.09872, 0.9023, 0.1069, 0.896, 0.1061, 0.903, 0.09872, 0.9081, 0.0996, 0.9083, 0.1071, 0.9023, 0.1069, 0.9081, 0.0996, 0.9128, 0.1001, 0.9139, 0.1068, 0.9083, 0.1071, 0.896, 0.1061, 0.9023, 0.1069, 0.9022, 0.1159, 0.8947, 0.1155, 0.9023, 0.1069, 0.9083, 0.1071, 0.9094, 0.1156, 0.9022, 0.1159, 0.9083, 0.1071, 0.9139, 0.1068, 0.9163, 0.1145, 0.9094, 0.1156, 0.8947, 0.1155, 0.9022, 0.1159, 0.9015, 0.1251, 0.8933, 0.1247, 0.9022, 0.1159, 0.9094, 0.1156, 0.9095, 0.1246, 0.9015, 0.1251, 0.9094, 0.1156, 0.9163, 0.1145, 0.9171, 0.123, 0.9095, 0.1246, 0.8933, 0.1247, 0.9015, 0.1251, 0.8982, 0.1359, 0.8917, 0.1352, 0.9015, 0.1251, 0.9095, 0.1246, 0.9048, 0.1359, 0.8982, 0.1359, 0.9095, 0.1246, 0.9171, 0.123, 0.9113, 0.1351, 0.9048, 0.1359, 0.9102, 0.8925, 0.9053, 0.8994, 0.9035, 0.9002, 0.908, 0.8925, 0.908, 0.8925, 0.9035, 0.9002, 0.9003, 0.9014, 0.903, 0.8928, 0.903, 0.8928, 0.9003, 0.9014, 0.8969, 0.9025, 0.8975, 0.8934, 0.9127, 0.8856, 0.9102, 0.8925, 0.908, 0.8925, 0.9098, 0.885, 0.9098, 0.885, 0.908, 0.8925, 0.903, 0.8928, 0.9037, 0.8842, 0.9037, 0.8842, 0.903, 0.8928, 0.8975, 0.8934, 0.8971, 0.8842, 0.9165, 0.8773, 0.9127, 0.8856, 0.9098, 0.885, 0.913, 0.8762, 0.913, 0.8762, 0.9098, 0.885, 0.9037, 0.8842, 0.9054, 0.8745, 0.9054, 0.8745, 0.9037, 0.8842, 0.8971, 0.8842, 0.8975, 0.8738, 0.9184, 0.868, 0.9165, 0.8773, 0.913, 0.8762, 0.9144, 0.8667, 0.9144, 0.8667, 0.913, 0.8762, 0.9054, 0.8745, 0.906, 0.8647, 0.906, 0.8647, 0.9054, 0.8745, 0.8975, 0.8738, 0.8971, 0.8637, 0.9119, 0.8541, 0.9184, 0.868, 0.9144, 0.8667, 0.9084, 0.8529, 0.9084, 0.8529, 0.9144, 0.8667, 0.906, 0.8647, 0.9012, 0.8518, 0.9012, 0.8518, 0.906, 0.8647, 0.8971, 0.8637, 0.8938, 0.8517, 0.9698, 0.1843, 0.9582, 0.1869, 0.9113, 0.1351, 0.9145, 0.1342, 0.9582, 0.1869, 0.9343, 0.1909, 0.9048, 0.1359, 0.9113, 0.1351, 0.9343, 0.1909, 0.9119, 0.1925, 0.8982, 0.1359, 0.9048, 0.1359, 0.9207, 0.04359, 0.9335, 0.05174, 0.9027, 0.09044, 0.8994, 0.08949, 0.9335, 0.05174, 0.945, 0.06106, 0.9059, 0.09158, 0.9027, 0.09044, 0.945, 0.06106, 0.9555, 0.07152, 0.9088, 0.09286, 0.9059, 0.09158, 0.8907, 0.1913, 0.9119, 0.1925, 0.9097, 0.2111, 0.8868, 0.2094, 0.9119, 0.1925, 0.9343, 0.1909, 0.9329, 0.2105, 0.9097, 0.2111, 0.9343, 0.1909, 0.9582, 0.1869, 0.957, 0.2079, 0.9329, 0.2105, 0.8868, 0.2094, 0.9097, 0.2111, 0.9056, 0.232, 0.8841, 0.2311, 0.9097, 0.2111, 0.9329, 0.2105, 0.927, 0.2317, 0.9056, 0.232, 0.9329, 0.2105, 0.957, 0.2079, 0.9485, 0.2303, 0.927, 0.2317, 0.88, 0.37, 0.8841, 0.2311, 0.9056, 0.232, 0.9029, 0.3705, 0.9029, 0.3705, 0.9056, 0.232, 0.927, 0.2317, 0.9258, 0.3709, 0.9258, 0.3709, 0.927, 0.2317, 0.9485, 0.2303, 0.9488, 0.3711, 0.878, 0.4682, 0.88, 0.37, 0.9029, 0.3705, 0.9012, 0.4685, 0.9012, 0.4685, 0.9029, 0.3705, 0.9258, 0.3709, 0.9244, 0.4688, 0.9244, 0.4688, 0.9258, 0.3709, 0.9488, 0.3711, 0.9476, 0.4691, 0.8775, 0.5276, 0.878, 0.4682, 0.9012, 0.4685, 0.9007, 0.5277, 0.9007, 0.5277, 0.9012, 0.4685, 0.9244, 0.4688, 0.9239, 0.5279, 0.9239, 0.5279, 0.9244, 0.4688, 0.9476, 0.4691, 0.947, 0.528, 0.8779, 0.6268, 0.8775, 0.5276, 0.9007, 0.5277, 0.9007, 0.6266, 0.9007, 0.6266, 0.9007, 0.5277, 0.9239, 0.5279, 0.9235, 0.6266, 0.9235, 0.6266, 0.9239, 0.5279, 0.947, 0.528, 0.9463, 0.6268, 0.9642, 0.8116, 0.9119, 0.8541, 0.9084, 0.8529, 0.9524, 0.8086, 0.9524, 0.8086, 0.9084, 0.8529, 0.9012, 0.8518, 0.9287, 0.804, 0.9287, 0.804, 0.9012, 0.8518, 0.8938, 0.8517, 0.9066, 0.802, 0.9642, 0.7896, 0.9642, 0.8116, 0.9524, 0.8086, 0.9518, 0.7876, 0.9518, 0.7876, 0.9524, 0.8086, 0.9287, 0.804, 0.9278, 0.7846, 0.9278, 0.7846, 0.9287, 0.804, 0.9066, 0.802, 0.9048, 0.7836, 0.9547, 0.7661, 0.9642, 0.7896, 0.9518, 0.7876, 0.9437, 0.765, 0.9437, 0.765, 0.9518, 0.7876, 0.9278, 0.7846, 0.9222, 0.7634, 0.9222, 0.7634, 0.9278, 0.7846, 0.9048, 0.7836, 0.901, 0.7629, 0.9527, 0.9217, 0.9481, 0.926, 0.9035, 0.9002, 0.9053, 0.8994, 0.9481, 0.926, 0.937, 0.9355, 0.9003, 0.9014, 0.9035, 0.9002, 0.937, 0.9355, 0.925, 0.9438, 0.8969, 0.9025, 0.9003, 0.9014, 0.8796, 0.7636, 0.8779, 0.6268, 0.9007, 0.6266, 0.901, 0.7629, 0.901, 0.7629, 0.9007, 0.6266, 0.9235, 0.6266, 0.9222, 0.7634, 0.9222, 0.7634, 0.9235, 0.6266, 0.9463, 0.6268, 0.9437, 0.765, 0.7444, 0.2254, 0.7484, 0.2273, 0.7488, 0.2369, 0.745, 0.235, 0.745, 0.235, 0.7488, 0.2369, 0.7481, 0.256, 0.7444, 0.2546, 0.7444, 0.2546, 0.7481, 0.256, 0.7462, 0.2747, 0.7425, 0.274, 0.302, 0.2923, 0.2986, 0.2927, 0.295, 0.2754, 0.2985, 0.2746, 0.2985, 0.2746, 0.295, 0.2754, 0.2928, 0.2574, 0.2964, 0.256, 0.2964, 0.256, 0.2928, 0.2574, 0.2919, 0.239, 0.2955, 0.2371, 0.5414, 0.2771, 0.5418, 0.2586, 0.6225, 0.2626, 0.621, 0.2811, 0.5418, 0.2586, 0.5422, 0.2399, 0.624, 0.244, 0.6225, 0.2626, 0.5422, 0.2399, 0.5415, 0.2208, 0.6255, 0.2251, 0.624, 0.244, 0.302, 0.2923, 0.2985, 0.2746, 0.4128, 0.2626, 0.4144, 0.2805, 0.2985, 0.2746, 0.2964, 0.256, 0.4112, 0.2444, 0.4128, 0.2626, 0.2964, 0.256, 0.2955, 0.2371, 0.4094, 0.2262, 0.4112, 0.2444, 0.494, 0.2768, 0.4937, 0.2584, 0.5418, 0.2586, 0.5414, 0.2771, 0.4937, 0.2584, 0.4934, 0.2397, 0.5422, 0.2399, 0.5418, 0.2586, 0.4934, 0.2397, 0.4942, 0.2207, 0.5415, 0.2208, 0.5422, 0.2399, 0.4144, 0.2805, 0.4128, 0.2626, 0.4937, 0.2584, 0.494, 0.2768, 0.4128, 0.2626, 0.4112, 0.2444, 0.4934, 0.2397, 0.4937, 0.2584, 0.4112, 0.2444, 0.4094, 0.2262, 0.4942, 0.2207, 0.4934, 0.2397, 0.2986, 0.2927, 0.295, 0.2931, 0.2914, 0.2762, 0.295, 0.2754, 0.295, 0.2754, 0.2914, 0.2762, 0.2892, 0.2588, 0.2928, 0.2574, 0.2928, 0.2574, 0.2892, 0.2588, 0.2881, 0.2411, 0.2919, 0.239, 0.7484, 0.2273, 0.7526, 0.2294, 0.7527, 0.239, 0.7488, 0.2369, 0.7488, 0.2369, 0.7527, 0.239, 0.7519, 0.2573, 0.7481, 0.256, 0.7481, 0.256, 0.7519, 0.2573, 0.75, 0.2755, 0.7462, 0.2747, 0.621, 0.2811, 0.6225, 0.2626, 0.7425, 0.274, 0.7391, 0.2926, 0.6225, 0.2626, 0.624, 0.244, 0.7444, 0.2546, 0.7425, 0.274, 0.624, 0.244, 0.6255, 0.2251, 0.745, 0.235, 0.7444, 0.2546, 0.1225, 0.5531, 0.1225, 0.5185, 0.2126, 0.5185, 0.2126, 0.5531, 0.2323, 0.4523, 0.213, 0.4523, 0.2126, 0.4108, 0.2287, 0.4106, 0.1064, 0.4106, 0.1225, 0.4108, 0.1221, 0.4523, 0.1028, 0.4522, 0.2492, 0.4878, 0.2396, 0.4858, 0.2323, 0.4523, 0.2408, 0.4488, 0.08579, 0.4877, 0.09545, 0.4857, 0.08797, 0.5188, 0.07708, 0.5263, 0.1148, 0.5639, 0.1225, 0.5531, 0.2126, 0.5531, 0.2202, 0.5639, 0.09865, 0.4093, 0.1064, 0.4106, 0.1028, 0.4522, 0.09424, 0.4487, 0.2408, 0.4488, 0.2323, 0.4523, 0.2287, 0.4106, 0.2365, 0.4093, 0.2128, 0.4855, 0.2126, 0.5185, 0.1225, 0.5185, 0.1223, 0.4855, 0.2126, 0.4108, 0.213, 0.4523, 0.1221, 0.4523, 0.1225, 0.4108, 0.213, 0.4523, 0.2128, 0.4855, 0.1223, 0.4855, 0.1221, 0.4523, 0.247, 0.5189, 0.2126, 0.5185, 0.2128, 0.4855, 0.2396, 0.4858, 0.1028, 0.4522, 0.1221, 0.4523, 0.1223, 0.4855, 0.09545, 0.4857, 0.2396, 0.4858, 0.2128, 0.4855, 0.213, 0.4523, 0.2323, 0.4523, 0.09545, 0.4857, 0.1223, 0.4855, 0.1225, 0.5185, 0.08797, 0.5188, 0.7465, 0.2171, 0.7513, 0.2196, 0.7526, 0.2294, 0.7484, 0.2273, 0.966, 0.7673, 0.977, 0.7922, 0.9642, 0.7896, 0.9547, 0.7661, 0.977, 0.7922, 0.9764, 0.8154, 0.9642, 0.8116, 0.9642, 0.7896, 0.9764, 0.8154, 0.9153, 0.8554, 0.9119, 0.8541, 0.9642, 0.8116, 0.9818, 0.1809, 0.9698, 0.1843, 0.9145, 0.1342, 0.9175, 0.133, 0.9153, 0.8554, 0.9223, 0.8694, 0.9184, 0.868, 0.9119, 0.8541, 0.9223, 0.8694, 0.9198, 0.8786, 0.9165, 0.8773, 0.9184, 0.868, 0.9198, 0.8786, 0.9155, 0.8865, 0.9127, 0.8856, 0.9165, 0.8773, 0.9155, 0.8865, 0.9123, 0.8927, 0.9102, 0.8925, 0.9127, 0.8856, 0.9123, 0.8927, 0.9071, 0.8986, 0.9053, 0.8994, 0.9102, 0.8925, 0.9128, 0.1001, 0.9088, 0.09286, 0.9104, 0.09368, 0.9148, 0.1003, 0.9128, 0.1001, 0.9148, 0.1003, 0.9166, 0.1064, 0.9139, 0.1068, 0.9139, 0.1068, 0.9166, 0.1064, 0.9194, 0.1137, 0.9163, 0.1145, 0.9163, 0.1145, 0.9194, 0.1137, 0.9207, 0.1221, 0.9171, 0.123, 0.9171, 0.123, 0.9207, 0.1221, 0.9145, 0.1342, 0.9113, 0.1351, 0.9555, 0.07152, 0.9598, 0.07616, 0.9104, 0.09368, 0.9088, 0.09286, 0.9582, 0.1869, 0.9698, 0.1843, 0.9694, 0.2061, 0.957, 0.2079, 0.957, 0.2079, 0.9694, 0.2061, 0.9595, 0.2295, 0.9485, 0.2303, 0.9488, 0.3711, 0.9485, 0.2303, 0.9595, 0.2295, 0.9602, 0.3712, 0.9476, 0.4691, 0.9488, 0.3711, 0.9602, 0.3712, 0.9592, 0.4692, 0.947, 0.528, 0.9476, 0.4691, 0.9592, 0.4692, 0.9586, 0.5281, 0.9463, 0.6268, 0.947, 0.528, 0.9586, 0.5281, 0.9577, 0.627, 0.9437, 0.765, 0.9463, 0.6268, 0.9577, 0.627, 0.9547, 0.7661, 0.2955, 0.2371, 0.2919, 0.239, 0.2921, 0.2298, 0.296, 0.228, 0.5415, 0.2208, 0.5416, 0.2112, 0.6263, 0.2156, 0.6255, 0.2251, 0.2955, 0.2371, 0.296, 0.228, 0.4085, 0.2169, 0.4094, 0.2262, 0.4094, 0.2262, 0.4085, 0.2169, 0.494, 0.2112, 0.4942, 0.2207, 0.2919, 0.239, 0.2881, 0.2411, 0.2881, 0.2319, 0.2921, 0.2298, 0.6255, 0.2251, 0.6263, 0.2156, 0.7444, 0.2254, 0.745, 0.235, 0.494, 0.2112, 0.494, 0.2014, 0.4976, 0.2007, 0.4974, 0.208, 0.5416, 0.2013, 0.5416, 0.2112, 0.5382, 0.2081, 0.538, 0.2007, 0.5382, 0.2081, 0.5416, 0.2112, 0.494, 0.2112, 0.4974, 0.208, 0.5415, 0.2208, 0.4942, 0.2207, 0.494, 0.2112, 0.5416, 0.2112])
me_cylinder.use_remesh_preserve_volume = False
me_cylinder.use_remesh_preserve_attributes = False
me_cylinder.use_mirror_vertex_groups = False
me_cylinder.update()

# ---- objects
ob_cylinder = bpy.data.objects.new('Cylinder', me_cylinder)

# ---- transforms, parenting, visibility, modifiers, constraints
ob_cylinder.location = (0.0, 0.0, 0.0)
ob_cylinder.rotation_euler = (-1.344e-07, 1.571, 0.0)
ob_cylinder.lineart.crease_threshold = 0.0

# ---- collection membership
col_collection_1.objects.link(ob_cylinder)

# ---- scene / render settings (as saved in the file)
scene.frame_start = 1; scene.frame_end = 250; scene.frame_set(1)
scene.render.engine = 'BLENDER_EEVEE_NEXT'
scene.render.resolution_percentage = 50
scene.render.dither_intensity = 0.0
scene.cycles.use_denoising = False
scene.cycles.samples = 128
scene.cycles.sampling_pattern = 'TABULATED_SOBOL'
scene.cycles.light_sampling_threshold = 0.0
scene.cycles.use_adaptive_sampling = False
scene.cycles.use_light_tree = False
scene.cycles.blur_glossy = 0.0
scene.cycles.sample_clamp_indirect = 0.0
scene.view_settings.view_transform = 'Standard'
bpy.context.view_layer.update()

# ---- added for rendering (the .blend has no active camera and no usable light): camera, sun
cam_auto = bpy.data.cameras.new('AutoCamera')
cam_auto.lens = 50.0
cam_auto.sensor_width = 36.0
cam_auto.clip_end = 1000.0
ob_auto_camera = bpy.data.objects.new('AutoCamera', cam_auto)
scene.collection.objects.link(ob_auto_camera)
ob_auto_camera.location = (9.6176, -11.5284, 7.70038)
ob_auto_camera.rotation_euler = (1.09748, -7.21219e-08, 0.694738)
scene.camera = ob_auto_camera
light_auto_sun = bpy.data.lights.new('AutoSun', 'SUN')
light_auto_sun.energy = 3.0
light_auto_sun.angle = 0.0523599
ob_auto_sun = bpy.data.objects.new('AutoSun', light_auto_sun)
scene.collection.objects.link(ob_auto_sun)
ob_auto_sun.rotation_euler = (0.872665, 0.174533, 0.523599)
bpy.context.view_layer.update()

